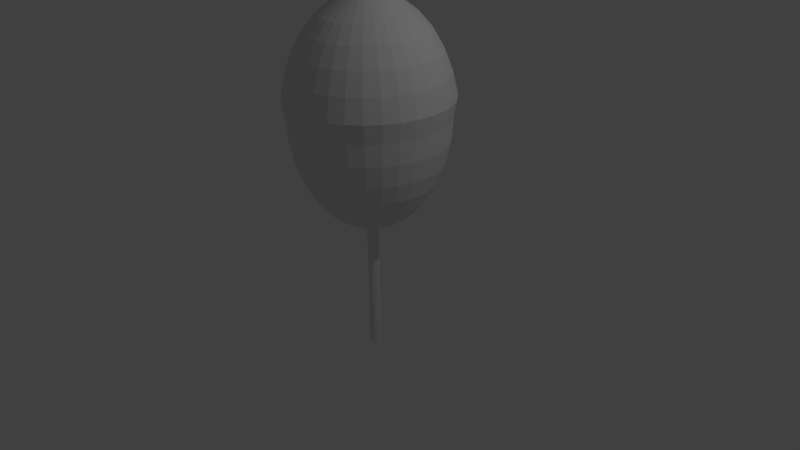 # Source: plavak.blend  (saved by Blender 2.72.0; exported with 4.5.12 LTS)
import bpy
from mathutils import Matrix  # noqa: F401  (used for matrix-valued properties, if any)

bpy.ops.wm.read_factory_settings(use_empty=True)
scene = bpy.context.scene
scene.name = 'Scene'

# ---- collections
col_collection_1 = bpy.data.collections.new('Collection 1'); scene.collection.children.link(col_collection_1)

# ---- world
world_world = bpy.data.worlds.new('World'); scene.world = world_world
world_world.color = (0.05088, 0.05088, 0.05088)
world_world.use_sun_shadow = False
world_world.sun_shadow_jitter_overblur = 0.0
world_world.cycles.sampling_method = 'MANUAL'
world_world.cycles.sample_map_resolution = 256

# ---- cameras
cam_camera = bpy.data.cameras.new('Camera')
cam_camera.clip_end = 100.0
cam_camera.lens = 35.0
cam_camera.sensor_width = 32.0
cam_camera.sensor_height = 18.0
cam_camera.ortho_scale = 7.314
cam_camera.dof.focus_distance = 0.0
cam_camera.dof.aperture_fstop = 128.0

# ---- lights
light_lamp = bpy.data.lights.new('Lamp', 'POINT')
light_lamp.transmission_factor = 0.0
light_lamp.cutoff_distance = 30.0
light_lamp.energy = 100.0
light_lamp.shadow_buffer_clip_start = 1.001
light_lamp.shadow_soft_size = 0.1
light_lamp.shadow_maximum_resolution = 0.006
light_lamp.use_absolute_resolution = True
light_lamp.cycles.use_multiple_importance_sampling = False

# ---- meshes
me_sphere_001 = bpy.data.meshes.new('Sphere.001')
me_sphere_001.from_pydata([(-0.2146, -1.176e-08, 0.9928), (-0.4476, -1.943e-08, 0.9334), (-0.6498, -1.943e-08, 0.8253), (-0.7777, -1.176e-08, 0.6918), (-0.8315, 0.0, 0.5556), (-0.9239, 0.0, 0.3827), (-0.9808, 0.0, 0.1951), (-1.0, 0.0, 7.55e-08), (-0.9808, 0.0, -0.1951), (-0.9239, 0.0, -0.3827), (-0.8315, 0.0, -0.5556), (-0.7071, 0.0, -0.7071), (-0.5556, 0.0, -0.8315), (-0.3827, 0.0, -0.9239), (-0.1951, 0.0, -0.9808), (-0.2104, 0.04186, 0.9928), (-0.439, 0.08731, 0.9334), (-0.6373, 0.1268, 0.8253), (-0.7628, 0.1517, 0.6918), (-0.8155, 0.1622, 0.5556), (-0.9061, 0.1802, 0.3827), (-0.9619, 0.1913, 0.1951), (-0.9808, 0.1951, 7.55e-08), (-0.9619, 0.1913, -0.1951), (-0.9061, 0.1802, -0.3827), (-0.8155, 0.1622, -0.5556), (-0.6935, 0.1379, -0.7071), (-0.5449, 0.1084, -0.8315), (-0.3753, 0.07466, -0.9239), (-0.1913, 0.03806, -0.9808), (-0.1982, 0.08211, 0.9928), (-0.4135, 0.1713, 0.9334), (-0.6003, 0.2486, 0.8253), (-0.7185, 0.2976, 0.6918), (-0.7682, 0.3182, 0.5556), (-0.8536, 0.3536, 0.3827), (-0.9061, 0.3753, 0.1951), (-0.9239, 0.3827, 7.55e-08), (-0.9061, 0.3753, -0.1951), (-0.8536, 0.3536, -0.3827), (-0.7682, 0.3182, -0.5556), (-0.6533, 0.2706, -0.7071), (-0.5133, 0.2126, -0.8315), (-0.3536, 0.1464, -0.9239), (-0.1802, 0.07466, -0.9808), (-0.1784, 0.1192, 0.9928), (-0.3721, 0.2486, 0.9334), (-0.5402, 0.361, 0.8253), (-0.6466, 0.4321, 0.6918), (-0.6913, 0.4619, 0.5556), (-0.7682, 0.5133, 0.3827), (-0.8155, 0.5449, 0.1951), (-0.8315, 0.5556, 7.55e-08), (-0.8155, 0.5449, -0.1951), (-0.7682, 0.5133, -0.3827), (-0.6913, 0.4619, -0.5556), (-0.5879, 0.3928, -0.7071), (-0.4619, 0.3087, -0.8315), (-0.3182, 0.2126, -0.9239), (-0.1622, 0.1084, -0.9808), (-0.1517, 0.1517, 0.9928), (-0.3165, 0.3165, 0.9334), (-0.4594, 0.4594, 0.8253), (-0.5499, 0.5499, 0.6918), (-0.5879, 0.5879, 0.5556), (-0.6533, 0.6533, 0.3827), (-0.6935, 0.6935, 0.1951), (-0.7071, 0.7071, 7.55e-08), (-0.6935, 0.6935, -0.1951), (-0.6533, 0.6533, -0.3827), (-0.5879, 0.5879, -0.5556), (-0.5, 0.5, -0.7071), (-0.3928, 0.3928, -0.8315), (-0.2706, 0.2706, -0.9239), (-0.1379, 0.1379, -0.9808), (-0.1192, 0.1784, 0.9928), (-0.2486, 0.3721, 0.9334), (-0.361, 0.5402, 0.8253), (-0.4321, 0.6466, 0.6918), (-0.4619, 0.6913, 0.5556), (-0.5133, 0.7682, 0.3827), (-0.5449, 0.8155, 0.1951), (-0.5556, 0.8315, 7.55e-08), (-0.5449, 0.8155, -0.1951), (-0.5133, 0.7682, -0.3827), (-0.4619, 0.6913, -0.5556), (-0.3928, 0.5879, -0.7071), (-0.3087, 0.4619, -0.8315), (-0.2126, 0.3182, -0.9239), (-0.1084, 0.1622, -0.9808), (-0.08211, 0.1982, 0.9928), (-0.1713, 0.4135, 0.9334), (-0.2486, 0.6003, 0.8253), (-0.2976, 0.7185, 0.6918), (-0.3182, 0.7682, 0.5556), (-0.3536, 0.8536, 0.3827), (-0.3753, 0.9061, 0.1951), (-0.3827, 0.9239, 7.55e-08), (-0.3753, 0.9061, -0.1951), (-0.3536, 0.8536, -0.3827), (-0.3182, 0.7682, -0.5556), (-0.2706, 0.6533, -0.7071), (-0.2126, 0.5133, -0.8315), (-0.1464, 0.3536, -0.9239), (-0.07466, 0.1802, -0.9808), (-0.04186, 0.2104, 0.9928), (-0.08731, 0.439, 0.9334), (-0.1268, 0.6373, 0.8253), (-0.1517, 0.7628, 0.6918), (-0.1622, 0.8155, 0.5556), (-0.1802, 0.9061, 0.3827), (-0.1913, 0.9619, 0.1951), (-0.1951, 0.9808, 7.55e-08), (-0.1913, 0.9619, -0.1951), (-0.1802, 0.9061, -0.3827), (-0.1622, 0.8155, -0.5556), (-0.1379, 0.6935, -0.7071), (-0.1084, 0.5449, -0.8315), (-0.07466, 0.3753, -0.9239), (-0.03806, 0.1913, -0.9808), (3.294e-07, 0.2146, 0.9928), (3.229e-07, 0.4476, 0.9334), (3.142e-07, 0.6498, 0.8253), (3.212e-07, 0.7777, 0.6918), (3.341e-07, 0.8315, 0.5556), (2.745e-07, 0.9239, 0.3827), (3.937e-07, 0.9808, 0.1951), (3.788e-07, 1.0, 7.55e-08), (3.937e-07, 0.9808, -0.1951), (2.298e-07, 0.9239, -0.3827), (3.341e-07, 0.8315, -0.5556), (3.192e-07, 0.7071, -0.7071), (3.415e-07, 0.5556, -0.8315), (3.043e-07, 0.3827, -0.9239), (3.08e-07, 0.1951, -0.9808), (0.04186, 0.2104, 0.9928), (0.08731, 0.439, 0.9334), (0.1268, 0.6373, 0.8253), (0.1517, 0.7628, 0.6918), (0.1622, 0.8155, 0.5556), (0.1802, 0.9061, 0.3827), (0.1913, 0.9619, 0.1951), (0.1951, 0.9808, 7.55e-08), (0.1913, 0.9619, -0.1951), (0.1802, 0.9061, -0.3827), (0.1622, 0.8155, -0.5556), (0.138, 0.6935, -0.7071), (0.1084, 0.5449, -0.8315), (0.07466, 0.3753, -0.9239), (0.03806, 0.1913, -0.9808), (0.08211, 0.1982, 0.9928), (0.1713, 0.4135, 0.9334), (0.2486, 0.6003, 0.8253), (0.2976, 0.7185, 0.6918), (0.3182, 0.7682, 0.5556), (0.3536, 0.8536, 0.3827), (0.3753, 0.9061, 0.1951), (0.3827, 0.9239, 7.55e-08), (0.3753, 0.9061, -0.1951), (0.3536, 0.8536, -0.3827), (0.3182, 0.7682, -0.5556), (0.2706, 0.6533, -0.7071), (0.2126, 0.5133, -0.8315), (0.1464, 0.3536, -0.9239), (0.07466, 0.1802, -0.9808), (0.1192, 0.1784, 0.9928), (0.2486, 0.3721, 0.9334), (0.361, 0.5402, 0.8253), (0.4321, 0.6466, 0.6918), (0.4619, 0.6913, 0.5556), (0.5133, 0.7682, 0.3827), (0.5449, 0.8155, 0.1951), (0.5556, 0.8315, 7.55e-08), (0.5449, 0.8155, -0.1951), (0.5133, 0.7682, -0.3827), (0.4619, 0.6913, -0.5556), (0.3928, 0.5879, -0.7071), (0.3087, 0.4619, -0.8315), (0.2126, 0.3182, -0.9239), (0.1084, 0.1622, -0.9808), (0.1517, 0.1517, 0.9928), (0.3165, 0.3165, 0.9334), (0.4594, 0.4594, 0.8253), (0.5499, 0.5499, 0.6918), (0.5879, 0.5879, 0.5556), (0.6533, 0.6533, 0.3827), (0.6935, 0.6935, 0.1951), (0.7071, 0.7071, 7.55e-08), (0.6935, 0.6935, -0.1951), (0.6533, 0.6533, -0.3827), (0.5879, 0.5879, -0.5556), (0.5, 0.5, -0.7071), (0.3928, 0.3928, -0.8315), (0.2706, 0.2706, -0.9239), (0.138, 0.1379, -0.9808), (0.1784, 0.1192, 0.9928), (0.3721, 0.2486, 0.9334), (0.5402, 0.361, 0.8253), (0.6466, 0.4321, 0.6918), (0.6913, 0.4619, 0.5556), (0.7682, 0.5133, 0.3827), (0.8155, 0.5449, 0.1951), (0.8315, 0.5556, 7.55e-08), (0.8155, 0.5449, -0.1951), (0.7682, 0.5133, -0.3827), (0.6913, 0.4619, -0.5556), (0.5879, 0.3928, -0.7071), (0.4619, 0.3087, -0.8315), (0.3182, 0.2126, -0.9239), (0.1622, 0.1084, -0.9808), (0.1982, 0.08211, 0.9928), (0.4135, 0.1713, 0.9334), (0.6003, 0.2486, 0.8253), (0.7185, 0.2976, 0.6918), (0.7682, 0.3182, 0.5556), (0.8536, 0.3536, 0.3827), (0.9061, 0.3753, 0.1951), (0.9239, 0.3827, 7.55e-08), (0.9061, 0.3753, -0.1951), (0.8536, 0.3536, -0.3827), (0.7682, 0.3182, -0.5556), (0.6533, 0.2706, -0.7071), (0.5133, 0.2126, -0.8315), (0.3536, 0.1464, -0.9239), (0.1802, 0.07466, -0.9808), (0.2104, 0.04186, 0.9928), (0.439, 0.08731, 0.9334), (0.6373, 0.1268, 0.8253), (0.7628, 0.1517, 0.6918), (0.8155, 0.1622, 0.5556), (0.9061, 0.1802, 0.3827), (0.9619, 0.1913, 0.1951), (0.9808, 0.1951, 7.55e-08), (0.9619, 0.1913, -0.1951), (0.9061, 0.1802, -0.3827), (0.8155, 0.1622, -0.5556), (0.6935, 0.1379, -0.7071), (0.5449, 0.1084, -0.8315), (0.3753, 0.07466, -0.9239), (0.1913, 0.03806, -0.9808), (0.2146, -1.969e-08, 0.9928), (0.4476, 2.878e-08, 0.9334), (0.6498, 1.135e-08, 0.8253), (0.7777, -4.018e-08, 0.6918), (0.8315, -8.544e-08, 0.5556), (0.9239, 6.357e-08, 0.3827), (0.9808, -8.544e-08, 0.1951), (1.0, -1.003e-07, 7.55e-08), (0.9808, -8.544e-08, -0.1951), (0.9239, 6.357e-08, -0.3827), (0.8315, -8.544e-08, -0.5556), (0.7071, -2.584e-08, -0.7071), (0.5556, -1.094e-08, -0.8315), (0.3827, 3.964e-09, -0.9239), (0.1951, 3.964e-09, -0.9808), (3.258e-07, 0.0, -1.0), (0.2104, -0.04186, 0.9928), (0.439, -0.08731, 0.9334), (0.6373, -0.1268, 0.8253), (0.7628, -0.1517, 0.6918), (0.8155, -0.1622, 0.5556), (0.9061, -0.1802, 0.3827), (0.9619, -0.1913, 0.1951), (0.9808, -0.1951, 7.55e-08), (0.9619, -0.1913, -0.1951), (0.9061, -0.1802, -0.3827), (0.8155, -0.1622, -0.5556), (0.6935, -0.1379, -0.7071), (0.5449, -0.1084, -0.8315), (0.3753, -0.07466, -0.9239), (0.1913, -0.03806, -0.9808), (0.1982, -0.08211, 0.9928), (0.4135, -0.1713, 0.9334), (0.6003, -0.2486, 0.8253), (0.7185, -0.2976, 0.6918), (0.7682, -0.3182, 0.5556), (0.8536, -0.3536, 0.3827), (0.9061, -0.3753, 0.1951), (0.9239, -0.3827, 7.55e-08), (0.9061, -0.3753, -0.1951), (0.8536, -0.3536, -0.3827), (0.7682, -0.3182, -0.5556), (0.6533, -0.2706, -0.7071), (0.5133, -0.2126, -0.8315), (0.3536, -0.1464, -0.9239), (0.1802, -0.07466, -0.9808), (0.1784, -0.1192, 0.9928), (0.3721, -0.2486, 0.9334), (0.5402, -0.361, 0.8253), (0.6466, -0.4321, 0.6918), (0.6913, -0.4619, 0.5556), (0.7682, -0.5133, 0.3827), (0.8155, -0.5449, 0.1951), (0.8315, -0.5556, 7.55e-08), (0.8155, -0.5449, -0.1951), (0.7682, -0.5133, -0.3827), (0.6913, -0.4619, -0.5556), (0.5879, -0.3928, -0.7071), (0.4619, -0.3087, -0.8315), (0.3182, -0.2126, -0.9239), (0.1622, -0.1084, -0.9808), (0.1517, -0.1517, 0.9928), (0.3165, -0.3165, 0.9334), (0.4594, -0.4594, 0.8253), (0.5499, -0.5499, 0.6918), (0.5879, -0.5879, 0.5556), (0.6533, -0.6533, 0.3827), (0.6935, -0.6935, 0.1951), (0.7071, -0.7071, 7.55e-08), (0.6935, -0.6935, -0.1951), (0.6533, -0.6533, -0.3827), (0.5879, -0.5879, -0.5556), (0.5, -0.5, -0.7071), (0.3928, -0.3928, -0.8315), (0.2706, -0.2706, -0.9239), (0.1379, -0.1379, -0.9808), (0.1192, -0.1784, 0.9928), (0.2486, -0.3721, 0.9334), (0.361, -0.5402, 0.8253), (0.4321, -0.6466, 0.6918), (0.4619, -0.6913, 0.5556), (0.5133, -0.7682, 0.3827), (0.5449, -0.8155, 0.1951), (0.5556, -0.8315, 7.55e-08), (0.5449, -0.8155, -0.1951), (0.5133, -0.7682, -0.3827), (0.4619, -0.6913, -0.5556), (0.3928, -0.5879, -0.7071), (0.3087, -0.4619, -0.8315), (0.2126, -0.3182, -0.9239), (0.1084, -0.1622, -0.9808), (0.08211, -0.1982, 0.9928), (0.1713, -0.4135, 0.9334), (0.2486, -0.6003, 0.8253), (0.2976, -0.7185, 0.6918), (0.3182, -0.7682, 0.5556), (0.3536, -0.8536, 0.3827), (0.3753, -0.9061, 0.1951), (0.3827, -0.9239, 7.55e-08), (0.3753, -0.9061, -0.1951), (0.3536, -0.8536, -0.3827), (0.3182, -0.7682, -0.5556), (0.2706, -0.6533, -0.7071), (0.2126, -0.5133, -0.8315), (0.1464, -0.3536, -0.9239), (0.07466, -0.1802, -0.9808), (0.04186, -0.2104, 0.9928), (0.08731, -0.439, 0.9334), (0.1268, -0.6373, 0.8253), (0.1517, -0.7628, 0.6918), (0.1622, -0.8155, 0.5556), (0.1802, -0.9061, 0.3827), (0.1913, -0.9619, 0.1951), (0.1951, -0.9808, 7.55e-08), (0.1913, -0.9619, -0.1951), (0.1802, -0.9061, -0.3827), (0.1622, -0.8155, -0.5556), (0.1379, -0.6935, -0.7071), (0.1084, -0.5449, -0.8315), (0.07466, -0.3753, -0.9239), (0.03806, -0.1913, -0.9808), (3.13e-07, -0.2146, 0.9928), (2.793e-07, -0.4476, 0.9334), (2.793e-07, -0.6498, 0.8253), (1.737e-07, -0.7777, 0.6918), (1.404e-07, -0.8315, 0.5556), (3.192e-07, -0.9239, 0.3827), (9.567e-08, -0.9808, 0.1951), (1.404e-07, -1.0, 7.55e-08), (9.567e-08, -0.9808, -0.1951), (3.192e-07, -0.9239, -0.3827), (1.404e-07, -0.8315, -0.5556), (1.851e-07, -0.7071, -0.7071), (2.596e-07, -0.5556, -0.8315), (2.521e-07, -0.3827, -0.9239), (3.155e-07, -0.1951, -0.9808), (-0.04186, -0.2104, 0.9928), (-0.08731, -0.439, 0.9334), (-0.1268, -0.6373, 0.8253), (-0.1517, -0.7628, 0.6918), (-0.1622, -0.8155, 0.5556), (-0.1802, -0.9061, 0.3827), (-0.1913, -0.9619, 0.1951), (-0.1951, -0.9808, 7.55e-08), (-0.1913, -0.9619, -0.1951), (-0.1802, -0.9061, -0.3827), (-0.1622, -0.8155, -0.5556), (-0.1379, -0.6935, -0.7071), (-0.1084, -0.5449, -0.8315), (-0.07466, -0.3753, -0.9239), (-0.03806, -0.1913, -0.9808), (-0.08211, -0.1982, 0.9928), (-0.1713, -0.4135, 0.9334), (-0.2486, -0.6003, 0.8253), (-0.2976, -0.7185, 0.6918), (-0.3182, -0.7682, 0.5556), (-0.3536, -0.8536, 0.3827), (-0.3753, -0.9061, 0.1951), (-0.3827, -0.9239, 7.55e-08), (-0.3753, -0.9061, -0.1951), (-0.3536, -0.8536, -0.3827), (-0.3182, -0.7682, -0.5556), (-0.2706, -0.6533, -0.7071), (-0.2126, -0.5133, -0.8315), (-0.1464, -0.3536, -0.9239), (-0.07466, -0.1802, -0.9808), (-0.1192, -0.1784, 0.9928), (-0.2486, -0.3721, 0.9334), (-0.361, -0.5402, 0.8253), (-0.4321, -0.6466, 0.6918), (-0.4619, -0.6913, 0.5556), (-0.5133, -0.7682, 0.3827), (-0.5449, -0.8155, 0.1951), (-0.5556, -0.8315, 7.55e-08), (-0.5449, -0.8155, -0.1951), (-0.5133, -0.7682, -0.3827), (-0.4619, -0.6913, -0.5556), (-0.3928, -0.5879, -0.7071), (-0.3087, -0.4619, -0.8315), (-0.2126, -0.3182, -0.9239), (-0.1084, -0.1622, -0.9808), (-0.1517, -0.1517, 0.9928), (-0.3165, -0.3165, 0.9334), (-0.4594, -0.4594, 0.8253), (-0.5499, -0.5499, 0.6918), (-0.5879, -0.5879, 0.5556), (-0.6533, -0.6533, 0.3827), (-0.6935, -0.6935, 0.1951), (-0.7071, -0.7071, 7.55e-08), (-0.6935, -0.6935, -0.1951), (-0.6533, -0.6533, -0.3827), (-0.5879, -0.5879, -0.5556), (-0.5, -0.5, -0.7071), (-0.3928, -0.3928, -0.8315), (-0.2706, -0.2706, -0.9239), (-0.1379, -0.1379, -0.9808), (-0.1784, -0.1192, 0.9928), (-0.3721, -0.2486, 0.9334), (-0.5402, -0.361, 0.8253), (-0.6466, -0.4321, 0.6918), (-0.6913, -0.4619, 0.5556), (-0.7682, -0.5133, 0.3827), (-0.8155, -0.5449, 0.1951), (-0.8315, -0.5556, 7.55e-08), (-0.8155, -0.5449, -0.1951), (-0.7682, -0.5133, -0.3827), (-0.6913, -0.4619, -0.5556), (-0.5879, -0.3928, -0.7071), (-0.4619, -0.3087, -0.8315), (-0.3182, -0.2126, -0.9239), (-0.1622, -0.1084, -0.9808), (2.48e-08, -1.247e-07, 1.0), (-0.1982, -0.08211, 0.9928), (-0.4135, -0.1713, 0.9334), (-0.6003, -0.2486, 0.8253), (-0.7185, -0.2976, 0.6918), (-0.7682, -0.3182, 0.5556), (-0.8536, -0.3536, 0.3827), (-0.9061, -0.3753, 0.1951), (-0.9239, -0.3827, 7.55e-08), (-0.9061, -0.3753, -0.1951), (-0.8536, -0.3536, -0.3827), (-0.7682, -0.3182, -0.5556), (-0.6533, -0.2706, -0.7071), (-0.5133, -0.2126, -0.8315), (-0.3536, -0.1464, -0.9239), (-0.1802, -0.07466, -0.9808), (-0.2104, -0.04186, 0.9928), (-0.439, -0.08731, 0.9334), (-0.6373, -0.1268, 0.8253), (-0.7628, -0.1517, 0.6918), (-0.8155, -0.1622, 0.5556), (-0.9061, -0.1802, 0.3827), (-0.9619, -0.1913, 0.1951), (-0.9808, -0.1951, 7.55e-08), (-0.9619, -0.1913, -0.1951), (-0.9061, -0.1802, -0.3827), (-0.8155, -0.1622, -0.5556), (-0.6935, -0.1379, -0.7071), (-0.5449, -0.1084, -0.8315), (-0.3753, -0.07466, -0.9239), (-0.1913, -0.03806, -0.9808)], [], [(5, 4, 19, 20), (3, 2, 17, 18), (14, 13, 28, 29), (1, 0, 15, 16), (12, 11, 26, 27), (10, 9, 24, 25), (8, 7, 22, 23), (6, 5, 20, 21), (4, 3, 18, 19), (2, 1, 16, 17), (13, 12, 27, 28), (11, 10, 25, 26), (9, 8, 23, 24), (7, 6, 21, 22), (26, 25, 40, 41), (24, 23, 38, 39), (22, 21, 36, 37), (20, 19, 34, 35), (18, 17, 32, 33), (29, 28, 43, 44), (16, 15, 30, 31), (27, 26, 41, 42), (25, 24, 39, 40), (23, 22, 37, 38), (21, 20, 35, 36), (19, 18, 33, 34), (17, 16, 31, 32), (28, 27, 42, 43), (41, 40, 55, 56), (39, 38, 53, 54), (37, 36, 51, 52), (35, 34, 49, 50), (33, 32, 47, 48), (44, 43, 58, 59), (31, 30, 45, 46), (42, 41, 56, 57), (40, 39, 54, 55), (38, 37, 52, 53), (36, 35, 50, 51), (34, 33, 48, 49), (32, 31, 46, 47), (43, 42, 57, 58), (56, 55, 70, 71), (54, 53, 68, 69), (52, 51, 66, 67), (50, 49, 64, 65), (48, 47, 62, 63), (59, 58, 73, 74), (46, 45, 60, 61), (57, 56, 71, 72), (55, 54, 69, 70), (53, 52, 67, 68), (51, 50, 65, 66), (49, 48, 63, 64), (47, 46, 61, 62), (58, 57, 72, 73), (71, 70, 85, 86), (69, 68, 83, 84), (67, 66, 81, 82), (65, 64, 79, 80), (63, 62, 77, 78), (74, 73, 88, 89), (61, 60, 75, 76), (72, 71, 86, 87), (70, 69, 84, 85), (68, 67, 82, 83), (66, 65, 80, 81), (64, 63, 78, 79), (62, 61, 76, 77), (73, 72, 87, 88), (86, 85, 100, 101), (84, 83, 98, 99), (82, 81, 96, 97), (80, 79, 94, 95), (78, 77, 92, 93), (89, 88, 103, 104), (76, 75, 90, 91), (87, 86, 101, 102), (85, 84, 99, 100), (83, 82, 97, 98), (81, 80, 95, 96), (79, 78, 93, 94), (77, 76, 91, 92), (88, 87, 102, 103), (101, 100, 115, 116), (99, 98, 113, 114), (97, 96, 111, 112), (95, 94, 109, 110), (93, 92, 107, 108), (104, 103, 118, 119), (91, 90, 105, 106), (102, 101, 116, 117), (100, 99, 114, 115), (98, 97, 112, 113), (96, 95, 110, 111), (94, 93, 108, 109), (92, 91, 106, 107), (103, 102, 117, 118), (116, 115, 130, 131), (114, 113, 128, 129), (112, 111, 126, 127), (110, 109, 124, 125), (108, 107, 122, 123), (119, 118, 133, 134), (106, 105, 120, 121), (117, 116, 131, 132), (115, 114, 129, 130), (113, 112, 127, 128), (111, 110, 125, 126), (109, 108, 123, 124), (107, 106, 121, 122), (118, 117, 132, 133), (131, 130, 145, 146), (129, 128, 143, 144), (127, 126, 141, 142), (125, 124, 139, 140), (123, 122, 137, 138), (134, 133, 148, 149), (121, 120, 135, 136), (132, 131, 146, 147), (130, 129, 144, 145), (128, 127, 142, 143), (126, 125, 140, 141), (124, 123, 138, 139), (122, 121, 136, 137), (133, 132, 147, 148), (146, 145, 160, 161), (144, 143, 158, 159), (142, 141, 156, 157), (140, 139, 154, 155), (138, 137, 152, 153), (149, 148, 163, 164), (136, 135, 150, 151), (147, 146, 161, 162), (145, 144, 159, 160), (143, 142, 157, 158), (141, 140, 155, 156), (139, 138, 153, 154), (137, 136, 151, 152), (148, 147, 162, 163), (161, 160, 175, 176), (159, 158, 173, 174), (157, 156, 171, 172), (155, 154, 169, 170), (153, 152, 167, 168), (164, 163, 178, 179), (151, 150, 165, 166), (162, 161, 176, 177), (160, 159, 174, 175), (158, 157, 172, 173), (156, 155, 170, 171), (154, 153, 168, 169), (152, 151, 166, 167), (163, 162, 177, 178), (176, 175, 190, 191), (174, 173, 188, 189), (172, 171, 186, 187), (170, 169, 184, 185), (168, 167, 182, 183), (179, 178, 193, 194), (166, 165, 180, 181), (177, 176, 191, 192), (175, 174, 189, 190), (173, 172, 187, 188), (171, 170, 185, 186), (169, 168, 183, 184), (167, 166, 181, 182), (178, 177, 192, 193), (191, 190, 205, 206), (189, 188, 203, 204), (187, 186, 201, 202), (185, 184, 199, 200), (183, 182, 197, 198), (194, 193, 208, 209), (181, 180, 195, 196), (192, 191, 206, 207), (190, 189, 204, 205), (188, 187, 202, 203), (186, 185, 200, 201), (184, 183, 198, 199), (182, 181, 196, 197), (193, 192, 207, 208), (206, 205, 220, 221), (204, 203, 218, 219), (202, 201, 216, 217), (200, 199, 214, 215), (198, 197, 212, 213), (209, 208, 223, 224), (196, 195, 210, 211), (207, 206, 221, 222), (205, 204, 219, 220), (203, 202, 217, 218), (201, 200, 215, 216), (199, 198, 213, 214), (197, 196, 211, 212), (208, 207, 222, 223), (221, 220, 235, 236), (219, 218, 233, 234), (217, 216, 231, 232), (215, 214, 229, 230), (213, 212, 227, 228), (224, 223, 238, 239), (211, 210, 225, 226), (222, 221, 236, 237), (220, 219, 234, 235), (218, 217, 232, 233), (216, 215, 230, 231), (214, 213, 228, 229), (212, 211, 226, 227), (223, 222, 237, 238), (236, 235, 250, 251), (234, 233, 248, 249), (232, 231, 246, 247), (230, 229, 244, 245), (228, 227, 242, 243), (239, 238, 253, 254), (226, 225, 240, 241), (237, 236, 251, 252), (235, 234, 249, 250), (233, 232, 247, 248), (231, 230, 245, 246), (229, 228, 243, 244), (227, 226, 241, 242), (238, 237, 252, 253), (251, 250, 266, 267), (249, 248, 264, 265), (247, 246, 262, 263), (245, 244, 260, 261), (243, 242, 258, 259), (254, 253, 269, 270), (241, 240, 256, 257), (252, 251, 267, 268), (250, 249, 265, 266), (248, 247, 263, 264), (246, 245, 261, 262), (244, 243, 259, 260), (242, 241, 257, 258), (253, 252, 268, 269), (267, 266, 281, 282), (265, 264, 279, 280), (263, 262, 277, 278), (261, 260, 275, 276), (259, 258, 273, 274), (270, 269, 284, 285), (257, 256, 271, 272), (268, 267, 282, 283), (266, 265, 280, 281), (264, 263, 278, 279), (262, 261, 276, 277), (260, 259, 274, 275), (258, 257, 272, 273), (269, 268, 283, 284), (282, 281, 296, 297), (280, 279, 294, 295), (278, 277, 292, 293), (276, 275, 290, 291), (274, 273, 288, 289), (285, 284, 299, 300), (272, 271, 286, 287), (283, 282, 297, 298), (281, 280, 295, 296), (279, 278, 293, 294), (277, 276, 291, 292), (275, 274, 289, 290), (273, 272, 287, 288), (284, 283, 298, 299), (297, 296, 311, 312), (295, 294, 309, 310), (293, 292, 307, 308), (291, 290, 305, 306), (289, 288, 303, 304), (300, 299, 314, 315), (287, 286, 301, 302), (298, 297, 312, 313), (296, 295, 310, 311), (294, 293, 308, 309), (292, 291, 306, 307), (290, 289, 304, 305), (288, 287, 302, 303), (299, 298, 313, 314), (312, 311, 326, 327), (310, 309, 324, 325), (308, 307, 322, 323), (306, 305, 320, 321), (304, 303, 318, 319), (315, 314, 329, 330), (302, 301, 316, 317), (313, 312, 327, 328), (311, 310, 325, 326), (309, 308, 323, 324), (307, 306, 321, 322), (305, 304, 319, 320), (303, 302, 317, 318), (314, 313, 328, 329), (327, 326, 341, 342), (325, 324, 339, 340), (323, 322, 337, 338), (321, 320, 335, 336), (319, 318, 333, 334), (330, 329, 344, 345), (317, 316, 331, 332), (328, 327, 342, 343), (326, 325, 340, 341), (324, 323, 338, 339), (322, 321, 336, 337), (320, 319, 334, 335), (318, 317, 332, 333), (329, 328, 343, 344), (342, 341, 356, 357), (340, 339, 354, 355), (338, 337, 352, 353), (336, 335, 350, 351), (334, 333, 348, 349), (345, 344, 359, 360), (332, 331, 346, 347), (343, 342, 357, 358), (341, 340, 355, 356), (339, 338, 353, 354), (337, 336, 351, 352), (335, 334, 349, 350), (333, 332, 347, 348), (344, 343, 358, 359), (357, 356, 371, 372), (355, 354, 369, 370), (353, 352, 367, 368), (351, 350, 365, 366), (349, 348, 363, 364), (360, 359, 374, 375), (347, 346, 361, 362), (358, 357, 372, 373), (356, 355, 370, 371), (354, 353, 368, 369), (352, 351, 366, 367), (350, 349, 364, 365), (348, 347, 362, 363), (359, 358, 373, 374), (372, 371, 386, 387), (370, 369, 384, 385), (368, 367, 382, 383), (366, 365, 380, 381), (364, 363, 378, 379), (375, 374, 389, 390), (362, 361, 376, 377), (373, 372, 387, 388), (371, 370, 385, 386), (369, 368, 383, 384), (367, 366, 381, 382), (365, 364, 379, 380), (363, 362, 377, 378), (374, 373, 388, 389), (387, 386, 401, 402), (385, 384, 399, 400), (383, 382, 397, 398), (381, 380, 395, 396), (379, 378, 393, 394), (390, 389, 404, 405), (377, 376, 391, 392), (388, 387, 402, 403), (386, 385, 400, 401), (384, 383, 398, 399), (382, 381, 396, 397), (380, 379, 394, 395), (378, 377, 392, 393), (389, 388, 403, 404), (402, 401, 416, 417), (400, 399, 414, 415), (398, 397, 412, 413), (396, 395, 410, 411), (394, 393, 408, 409), (405, 404, 419, 420), (392, 391, 406, 407), (403, 402, 417, 418), (401, 400, 415, 416), (399, 398, 413, 414), (397, 396, 411, 412), (395, 394, 409, 410), (393, 392, 407, 408), (404, 403, 418, 419), (417, 416, 431, 432), (415, 414, 429, 430), (413, 412, 427, 428), (411, 410, 425, 426), (409, 408, 423, 424), (420, 419, 434, 435), (407, 406, 421, 422), (418, 417, 432, 433), (416, 415, 430, 431), (414, 413, 428, 429), (412, 411, 426, 427), (410, 409, 424, 425), (408, 407, 422, 423), (419, 418, 433, 434), (432, 431, 446, 447), (430, 429, 444, 445), (428, 427, 442, 443), (426, 425, 440, 441), (424, 423, 438, 439), (435, 434, 449, 450), (422, 421, 436, 437), (433, 432, 447, 448), (431, 430, 445, 446), (429, 428, 443, 444), (427, 426, 441, 442), (425, 424, 439, 440), (423, 422, 437, 438), (434, 433, 448, 449), (447, 446, 462, 463), (445, 444, 460, 461), (443, 442, 458, 459), (441, 440, 456, 457), (439, 438, 454, 455), (450, 449, 465, 466), (437, 436, 452, 453), (448, 447, 463, 464), (446, 445, 461, 462), (444, 443, 459, 460), (442, 441, 457, 458), (440, 439, 455, 456), (438, 437, 453, 454), (449, 448, 464, 465), (463, 462, 477, 478), (461, 460, 475, 476), (459, 458, 473, 474), (457, 456, 471, 472), (455, 454, 469, 470), (466, 465, 480, 481), (453, 452, 467, 468), (464, 463, 478, 479), (462, 461, 476, 477), (460, 459, 474, 475), (458, 457, 472, 473), (456, 455, 470, 471), (454, 453, 468, 469), (465, 464, 479, 480), (255, 14, 29), (0, 451, 15), (15, 451, 30), (255, 29, 44), (30, 451, 45), (255, 44, 59), (45, 451, 60), (255, 59, 74), (60, 451, 75), (255, 74, 89), (75, 451, 90), (255, 89, 104), (90, 451, 105), (255, 104, 119), (105, 451, 120), (255, 119, 134), (120, 451, 135), (255, 134, 149), (135, 451, 150), (255, 149, 164), (150, 451, 165), (255, 164, 179), (165, 451, 180), (255, 179, 194), (180, 451, 195), (255, 194, 209), (195, 451, 210), (255, 209, 224), (210, 451, 225), (255, 224, 239), (225, 451, 240), (255, 239, 254), (240, 451, 256), (255, 254, 270), (256, 451, 271), (255, 270, 285), (271, 451, 286), (255, 285, 300), (286, 451, 301), (255, 300, 315), (301, 451, 316), (255, 315, 330), (316, 451, 331), (255, 330, 345), (331, 451, 346), (255, 345, 360), (346, 451, 361), (255, 360, 375), (361, 451, 376), (255, 375, 390), (376, 451, 391), (255, 390, 405), (391, 451, 406), (255, 405, 420), (406, 451, 421), (255, 420, 435), (421, 451, 436), (255, 435, 450), (436, 451, 452), (255, 450, 466), (452, 451, 467), (255, 466, 481), (467, 451, 0), (478, 477, 10, 11), (476, 475, 8, 9), (474, 473, 6, 7), (472, 471, 4, 5), (470, 469, 2, 3), (481, 480, 13, 14), (468, 467, 0, 1), (479, 478, 11, 12), (477, 476, 9, 10), (475, 474, 7, 8), (473, 472, 5, 6), (471, 470, 3, 4), (255, 481, 14), (469, 468, 1, 2), (480, 479, 12, 13)])
me_sphere_001.use_remesh_preserve_volume = False
me_sphere_001.use_remesh_preserve_attributes = False
me_sphere_001.use_mirror_vertex_groups = False
me_sphere_001.update()
me_sphere = bpy.data.meshes.new('Sphere')
me_sphere.from_pydata([(-0.1951, 0.0, 1.067), (-0.4079, -4.703e-09, 0.9453), (-0.5922, -4.703e-09, 0.8468), (-0.7537, -4.703e-09, 0.7142), (-0.8863, -4.703e-09, 0.5527), (-0.9848, -4.703e-09, 0.3684), (-1.045, -4.703e-09, 0.1684), (-1.0, 0.0, 7.55e-08), (-0.9808, 0.0, -0.1951), (-0.9239, 0.0, -0.3827), (-0.8315, 0.0, -0.5556), (-0.7071, 0.0, -0.7071), (-0.5556, 0.0, -0.8315), (-0.3827, 0.0, -0.9239), (-0.07344, 2.483e-08, -0.9808), (-0.1913, 0.03806, 1.067), (-0.4001, 0.07958, 0.9453), (-0.5808, 0.1155, 0.8468), (-0.7393, 0.147, 0.7142), (-0.8693, 0.1729, 0.5527), (-0.9659, 0.1921, 0.3684), (-1.025, 0.204, 0.1684), (-0.9808, 0.1951, 7.55e-08), (-0.9619, 0.1913, -0.1951), (-0.9061, 0.1802, -0.3827), (-0.8155, 0.1622, -0.5556), (-0.6935, 0.1379, -0.7071), (-0.5449, 0.1084, -0.8315), (-0.3753, 0.07466, -0.9239), (-0.07202, 0.01433, -0.9808), (-0.1802, 0.07466, 1.067), (-0.3769, 0.1561, 0.9453), (-0.5471, 0.2266, 0.8468), (-0.6964, 0.2884, 0.7142), (-0.8188, 0.3392, 0.5527), (-0.9098, 0.3769, 0.3684), (-0.9659, 0.4001, 0.1684), (-0.9239, 0.3827, 7.55e-08), (-0.9061, 0.3753, -0.1951), (-0.8536, 0.3536, -0.3827), (-0.7682, 0.3182, -0.5556), (-0.6533, 0.2706, -0.7071), (-0.5133, 0.2126, -0.8315), (-0.3536, 0.1464, -0.9239), (-0.06785, 0.0281, -0.9808), (-0.1622, 0.1084, 1.067), (-0.3392, 0.2266, 0.9453), (-0.4924, 0.329, 0.8468), (-0.6267, 0.4188, 0.7142), (-0.7369, 0.4924, 0.5527), (-0.8188, 0.5471, 0.3684), (-0.8693, 0.5808, 0.1684), (-0.8315, 0.5556, 7.55e-08), (-0.8155, 0.5449, -0.1951), (-0.7682, 0.5133, -0.3827), (-0.6913, 0.4619, -0.5556), (-0.5879, 0.3928, -0.7071), (-0.4619, 0.3087, -0.8315), (-0.3182, 0.2126, -0.9239), (-0.06106, 0.0408, -0.9808), (-0.1379, 0.1379, 1.067), (-0.2884, 0.2884, 0.9453), (-0.4188, 0.4188, 0.8468), (-0.533, 0.533, 0.7142), (-0.6267, 0.6267, 0.5527), (-0.6964, 0.6964, 0.3684), (-0.7393, 0.7393, 0.1684), (-0.7071, 0.7071, 7.55e-08), (-0.6935, 0.6935, -0.1951), (-0.6533, 0.6533, -0.3827), (-0.5879, 0.5879, -0.5556), (-0.5, 0.5, -0.7071), (-0.3928, 0.3928, -0.8315), (-0.2706, 0.2706, -0.9239), (-0.05193, 0.05193, -0.9808), (-0.1084, 0.1622, 1.067), (-0.2266, 0.3392, 0.9453), (-0.329, 0.4924, 0.8468), (-0.4188, 0.6267, 0.7142), (-0.4924, 0.7369, 0.5527), (-0.5471, 0.8188, 0.3684), (-0.5808, 0.8693, 0.1684), (-0.5556, 0.8315, 7.55e-08), (-0.5449, 0.8155, -0.1951), (-0.5133, 0.7682, -0.3827), (-0.4619, 0.6913, -0.5556), (-0.3928, 0.5879, -0.7071), (-0.3087, 0.4619, -0.8315), (-0.2126, 0.3182, -0.9239), (-0.0408, 0.06106, -0.9808), (-0.07466, 0.1802, 1.067), (-0.1561, 0.3769, 0.9453), (-0.2266, 0.5471, 0.8468), (-0.2884, 0.6964, 0.7142), (-0.3392, 0.8188, 0.5527), (-0.3769, 0.9098, 0.3684), (-0.4001, 0.9659, 0.1684), (-0.3827, 0.9239, 7.55e-08), (-0.3753, 0.9061, -0.1951), (-0.3536, 0.8536, -0.3827), (-0.3182, 0.7682, -0.5556), (-0.2706, 0.6533, -0.7071), (-0.2126, 0.5133, -0.8315), (-0.1464, 0.3536, -0.9239), (-0.0281, 0.06785, -0.9808), (-0.03806, 0.1913, 1.067), (-0.07958, 0.4001, 0.9453), (-0.1155, 0.5808, 0.8468), (-0.147, 0.7393, 0.7142), (-0.1729, 0.8693, 0.5527), (-0.1921, 0.9659, 0.3684), (-0.204, 1.025, 0.1684), (-0.1951, 0.9808, 7.55e-08), (-0.1913, 0.9619, -0.1951), (-0.1802, 0.9061, -0.3827), (-0.1622, 0.8155, -0.5556), (-0.1379, 0.6935, -0.7071), (-0.1084, 0.5449, -0.8315), (-0.07466, 0.3753, -0.9239), (-0.01433, 0.07202, -0.9808), (3.266e-07, 0.1951, 1.067), (3.239e-07, 0.4079, 0.9453), (3.16e-07, 0.5922, 0.8468), (3.239e-07, 0.7537, 0.7142), (3.398e-07, 0.8863, 0.5527), (2.763e-07, 0.9848, 0.3684), (4.034e-07, 1.045, 0.1684), (3.788e-07, 1.0, 7.55e-08), (3.937e-07, 0.9808, -0.1951), (2.298e-07, 0.9239, -0.3827), (3.341e-07, 0.8315, -0.5556), (3.192e-07, 0.7071, -0.7071), (3.415e-07, 0.5556, -0.8315), (3.043e-07, 0.3827, -0.9239), (3.099e-07, 0.07344, -0.9808), (0.03806, 0.1913, 1.067), (0.07958, 0.4001, 0.9453), (0.1155, 0.5808, 0.8468), (0.147, 0.7393, 0.7142), (0.1729, 0.8693, 0.5527), (0.1921, 0.9659, 0.3684), (0.204, 1.025, 0.1684), (0.1951, 0.9808, 7.55e-08), (0.1913, 0.9619, -0.1951), (0.1802, 0.9061, -0.3827), (0.1622, 0.8155, -0.5556), (0.138, 0.6935, -0.7071), (0.1084, 0.5449, -0.8315), (0.07466, 0.3753, -0.9239), (0.01433, 0.07202, -0.9808), (0.07466, 0.1802, 1.067), (0.1561, 0.3769, 0.9453), (0.2266, 0.5471, 0.8468), (0.2884, 0.6964, 0.7142), (0.3392, 0.8188, 0.5527), (0.3769, 0.9098, 0.3684), (0.4001, 0.9659, 0.1684), (0.3827, 0.9239, 7.55e-08), (0.3753, 0.9061, -0.1951), (0.3536, 0.8536, -0.3827), (0.3182, 0.7682, -0.5556), (0.2706, 0.6533, -0.7071), (0.2126, 0.5133, -0.8315), (0.1464, 0.3536, -0.9239), (0.0281, 0.06785, -0.9808), (0.1084, 0.1622, 1.067), (0.2266, 0.3392, 0.9453), (0.329, 0.4924, 0.8468), (0.4188, 0.6267, 0.7142), (0.4924, 0.7369, 0.5527), (0.5471, 0.8188, 0.3684), (0.5808, 0.8693, 0.1684), (0.5556, 0.8315, 7.55e-08), (0.5449, 0.8155, -0.1951), (0.5133, 0.7682, -0.3827), (0.4619, 0.6913, -0.5556), (0.3928, 0.5879, -0.7071), (0.3087, 0.4619, -0.8315), (0.2126, 0.3182, -0.9239), (0.0408, 0.06106, -0.9808), (0.138, 0.1379, 1.067), (0.2884, 0.2884, 0.9453), (0.4188, 0.4188, 0.8468), (0.533, 0.533, 0.7142), (0.6267, 0.6267, 0.5527), (0.6964, 0.6964, 0.3684), (0.7393, 0.7393, 0.1684), (0.7071, 0.7071, 7.55e-08), (0.6935, 0.6935, -0.1951), (0.6533, 0.6533, -0.3827), (0.5879, 0.5879, -0.5556), (0.5, 0.5, -0.7071), (0.3928, 0.3928, -0.8315), (0.2706, 0.2706, -0.9239), (0.05193, 0.05193, -0.9808), (0.1622, 0.1084, 1.067), (0.3392, 0.2266, 0.9453), (0.4924, 0.329, 0.8468), (0.6267, 0.4188, 0.7142), (0.7369, 0.4924, 0.5527), (0.8188, 0.5471, 0.3684), (0.8693, 0.5808, 0.1684), (0.8315, 0.5556, 7.55e-08), (0.8155, 0.5449, -0.1951), (0.7682, 0.5133, -0.3827), (0.6913, 0.4619, -0.5556), (0.5879, 0.3928, -0.7071), (0.4619, 0.3087, -0.8315), (0.3182, 0.2126, -0.9239), (0.06106, 0.0408, -0.9808), (0.1802, 0.07466, 1.067), (0.3769, 0.1561, 0.9453), (0.5471, 0.2266, 0.8468), (0.6964, 0.2884, 0.7142), (0.8188, 0.3392, 0.5527), (0.9098, 0.3769, 0.3684), (0.9659, 0.4001, 0.1684), (0.9239, 0.3827, 7.55e-08), (0.9061, 0.3753, -0.1951), (0.8536, 0.3536, -0.3827), (0.7682, 0.3182, -0.5556), (0.6533, 0.2706, -0.7071), (0.5133, 0.2126, -0.8315), (0.3536, 0.1464, -0.9239), (0.06785, 0.0281, -0.9808), (0.1913, 0.03806, 1.067), (0.4001, 0.07958, 0.9453), (0.5808, 0.1155, 0.8468), (0.7393, 0.147, 0.7142), (0.8693, 0.1729, 0.5527), (0.9659, 0.1921, 0.3684), (1.025, 0.204, 0.1684), (0.9808, 0.1951, 7.55e-08), (0.9619, 0.1913, -0.1951), (0.9061, 0.1802, -0.3827), (0.8155, 0.1622, -0.5556), (0.6935, 0.1379, -0.7071), (0.5449, 0.1084, -0.8315), (0.3753, 0.07466, -0.9239), (0.07203, 0.01433, -0.9808), (0.1951, -7.212e-09, 1.067), (0.4079, 3.923e-08, 0.9453), (0.5922, 2.335e-08, 0.8468), (0.7537, -3.225e-08, 0.7142), (0.8863, -9.578e-08, 0.5527), (0.9848, 6.306e-08, 0.3684), (1.045, -9.578e-08, 0.1684), (1.0, -1.003e-07, 7.55e-08), (0.9808, -8.544e-08, -0.1951), (0.9239, 6.357e-08, -0.3827), (0.8315, -8.544e-08, -0.5556), (0.7071, -2.584e-08, -0.7071), (0.5556, -1.094e-08, -0.8315), (0.3827, 3.964e-09, -0.9239), (0.07344, 2.632e-08, -0.9808), (-0.07344, 2.483e-08, -0.9808), (0.1913, -0.03806, 1.067), (0.4001, -0.07958, 0.9453), (0.5808, -0.1155, 0.8468), (0.7393, -0.147, 0.7142), (0.8693, -0.1729, 0.5527), (0.9659, -0.1921, 0.3684), (1.025, -0.204, 0.1684), (0.9808, -0.1951, 7.55e-08), (0.9619, -0.1913, -0.1951), (0.9061, -0.1802, -0.3827), (0.8155, -0.1622, -0.5556), (0.6935, -0.1379, -0.7071), (0.5449, -0.1084, -0.8315), (0.3753, -0.07466, -0.9239), (0.07203, -0.01433, -0.9808), (0.1802, -0.07466, 1.067), (0.3769, -0.1561, 0.9453), (0.5471, -0.2266, 0.8468), (0.6964, -0.2884, 0.7142), (0.8188, -0.3392, 0.5527), (0.9098, -0.3769, 0.3684), (0.9659, -0.4001, 0.1684), (0.9239, -0.3827, 7.55e-08), (0.9061, -0.3753, -0.1951), (0.8536, -0.3536, -0.3827), (0.7682, -0.3182, -0.5556), (0.6533, -0.2706, -0.7071), (0.5133, -0.2126, -0.8315), (0.3536, -0.1464, -0.9239), (0.06785, -0.0281, -0.9808), (0.1622, -0.1084, 1.067), (0.3392, -0.2266, 0.9453), (0.4924, -0.329, 0.8468), (0.6267, -0.4188, 0.7142), (0.7369, -0.4924, 0.5527), (0.8188, -0.5471, 0.3684), (0.8693, -0.5808, 0.1684), (0.8315, -0.5556, 7.55e-08), (0.8155, -0.5449, -0.1951), (0.7682, -0.5133, -0.3827), (0.6913, -0.4619, -0.5556), (0.5879, -0.3928, -0.7071), (0.4619, -0.3087, -0.8315), (0.3182, -0.2126, -0.9239), (0.06106, -0.0408, -0.9808), (0.138, -0.1379, 1.067), (0.2884, -0.2884, 0.9453), (0.4188, -0.4188, 0.8468), (0.533, -0.533, 0.7142), (0.6267, -0.6267, 0.5527), (0.6964, -0.6964, 0.3684), (0.7393, -0.7393, 0.1684), (0.7071, -0.7071, 7.55e-08), (0.6935, -0.6935, -0.1951), (0.6533, -0.6533, -0.3827), (0.5879, -0.5879, -0.5556), (0.5, -0.5, -0.7071), (0.3928, -0.3928, -0.8315), (0.2706, -0.2706, -0.9239), (0.05193, -0.05193, -0.9808), (0.1084, -0.1622, 1.067), (0.2266, -0.3392, 0.9453), (0.329, -0.4924, 0.8468), (0.4188, -0.6267, 0.7142), (0.4924, -0.7369, 0.5527), (0.5471, -0.8188, 0.3684), (0.5808, -0.8693, 0.1684), (0.5556, -0.8315, 7.55e-08), (0.5449, -0.8155, -0.1951), (0.5133, -0.7682, -0.3827), (0.4619, -0.6913, -0.5556), (0.3928, -0.5879, -0.7071), (0.3087, -0.4619, -0.8315), (0.2126, -0.3182, -0.9239), (0.0408, -0.06106, -0.9808), (0.07466, -0.1802, 1.067), (0.1561, -0.3769, 0.9453), (0.2266, -0.5471, 0.8468), (0.2884, -0.6964, 0.7142), (0.3392, -0.8188, 0.5527), (0.3769, -0.9098, 0.3684), (0.4001, -0.9659, 0.1684), (0.3827, -0.9239, 7.55e-08), (0.3753, -0.9061, -0.1951), (0.3536, -0.8536, -0.3827), (0.3182, -0.7682, -0.5556), (0.2706, -0.6533, -0.7071), (0.2126, -0.5133, -0.8315), (0.1464, -0.3536, -0.9239), (0.0281, -0.06785, -0.9808), (0.03806, -0.1913, 1.067), (0.07958, -0.4001, 0.9453), (0.1155, -0.5808, 0.8468), (0.147, -0.7393, 0.7142), (0.1729, -0.8693, 0.5527), (0.1921, -0.9659, 0.3684), (0.204, -1.025, 0.1684), (0.1951, -0.9808, 7.55e-08), (0.1913, -0.9619, -0.1951), (0.1802, -0.9061, -0.3827), (0.1622, -0.8155, -0.5556), (0.1379, -0.6935, -0.7071), (0.1084, -0.5449, -0.8315), (0.07466, -0.3753, -0.9239), (0.01433, -0.07202, -0.9808), (3.117e-07, -0.1951, 1.067), (2.842e-07, -0.4079, 0.9453), (2.842e-07, -0.5922, 0.8468), (1.81e-07, -0.7537, 0.7142), (1.333e-07, -0.8863, 0.5527), (3.239e-07, -0.9848, 0.3684), (8.568e-08, -1.045, 0.1684), (1.404e-07, -1.0, 7.55e-08), (9.567e-08, -0.9808, -0.1951), (3.192e-07, -0.9239, -0.3827), (1.404e-07, -0.8315, -0.5556), (1.851e-07, -0.7071, -0.7071), (2.596e-07, -0.5556, -0.8315), (2.521e-07, -0.3827, -0.9239), (3.127e-07, -0.07344, -0.9808), (-0.03806, -0.1913, 1.067), (-0.07958, -0.4001, 0.9453), (-0.1155, -0.5808, 0.8468), (-0.147, -0.7393, 0.7142), (-0.1729, -0.8693, 0.5527), (-0.1921, -0.9659, 0.3684), (-0.204, -1.025, 0.1684), (-0.1951, -0.9808, 7.55e-08), (-0.1913, -0.9619, -0.1951), (-0.1802, -0.9061, -0.3827), (-0.1622, -0.8155, -0.5556), (-0.1379, -0.6935, -0.7071), (-0.1084, -0.5449, -0.8315), (-0.07466, -0.3753, -0.9239), (-0.01433, -0.07202, -0.9808), (-0.07466, -0.1802, 1.067), (-0.1561, -0.3769, 0.9453), (-0.2266, -0.5471, 0.8468), (-0.2884, -0.6964, 0.7142), (-0.3392, -0.8188, 0.5527), (-0.3769, -0.9098, 0.3684), (-0.4001, -0.9659, 0.1684), (-0.3827, -0.9239, 7.55e-08), (-0.3753, -0.9061, -0.1951), (-0.3536, -0.8536, -0.3827), (-0.3182, -0.7682, -0.5556), (-0.2706, -0.6533, -0.7071), (-0.2126, -0.5133, -0.8315), (-0.1464, -0.3536, -0.9239), (-0.0281, -0.06785, -0.9808), (-0.1084, -0.1622, 1.067), (-0.2266, -0.3392, 0.9453), (-0.329, -0.4924, 0.8468), (-0.4188, -0.6267, 0.7142), (-0.4924, -0.7369, 0.5527), (-0.5471, -0.8188, 0.3684), (-0.5808, -0.8693, 0.1684), (-0.5556, -0.8315, 7.55e-08), (-0.5449, -0.8155, -0.1951), (-0.5133, -0.7682, -0.3827), (-0.4619, -0.6913, -0.5556), (-0.3928, -0.5879, -0.7071), (-0.3087, -0.4619, -0.8315), (-0.2126, -0.3182, -0.9239), (-0.0408, -0.06106, -0.9808), (-0.1379, -0.1379, 1.067), (-0.2884, -0.2884, 0.9453), (-0.4188, -0.4188, 0.8468), (-0.533, -0.533, 0.7142), (-0.6267, -0.6267, 0.5527), (-0.6964, -0.6964, 0.3684), (-0.7393, -0.7393, 0.1684), (-0.7071, -0.7071, 7.55e-08), (-0.6935, -0.6935, -0.1951), (-0.6533, -0.6533, -0.3827), (-0.5879, -0.5879, -0.5556), (-0.5, -0.5, -0.7071), (-0.3928, -0.3928, -0.8315), (-0.2706, -0.2706, -0.9239), (-0.05193, -0.05193, -0.9808), (-0.1622, -0.1084, 1.067), (-0.3392, -0.2266, 0.9453), (-0.4924, -0.329, 0.8468), (-0.6267, -0.4188, 0.7142), (-0.7369, -0.4924, 0.5527), (-0.8188, -0.5471, 0.3684), (-0.8693, -0.5808, 0.1684), (-0.8315, -0.5556, 7.55e-08), (-0.8155, -0.5449, -0.1951), (-0.7682, -0.5133, -0.3827), (-0.6913, -0.4619, -0.5556), (-0.5879, -0.3928, -0.7071), (-0.4619, -0.3087, -0.8315), (-0.3182, -0.2126, -0.9239), (-0.06106, -0.0408, -0.9808), (-0.1951, 0.0, 3.391), (-0.1802, -0.07466, 1.067), (-0.3769, -0.1561, 0.9453), (-0.5471, -0.2266, 0.8468), (-0.6964, -0.2884, 0.7142), (-0.8188, -0.3392, 0.5527), (-0.9098, -0.3769, 0.3684), (-0.9659, -0.4001, 0.1684), (-0.9239, -0.3827, 7.55e-08), (-0.9061, -0.3753, -0.1951), (-0.8536, -0.3536, -0.3827), (-0.7682, -0.3182, -0.5556), (-0.6533, -0.2706, -0.7071), (-0.5133, -0.2126, -0.8315), (-0.3536, -0.1464, -0.9239), (-0.06785, -0.0281, -0.9808), (-0.1913, -0.03806, 1.067), (-0.4001, -0.07958, 0.9453), (-0.5808, -0.1155, 0.8468), (-0.7393, -0.147, 0.7142), (-0.8693, -0.1729, 0.5527), (-0.9659, -0.1921, 0.3684), (-1.025, -0.204, 0.1684), (-0.9808, -0.1951, 7.55e-08), (-0.9619, -0.1913, -0.1951), (-0.9061, -0.1802, -0.3827), (-0.8155, -0.1622, -0.5556), (-0.6935, -0.1379, -0.7071), (-0.5449, -0.1084, -0.8315), (-0.3753, -0.07466, -0.9239), (-0.07202, -0.01433, -0.9808), (-0.1913, 0.03806, 3.391), (-0.1802, 0.07466, 3.391), (-0.1622, 0.1084, 3.391), (-0.1379, 0.1379, 3.391), (-0.1084, 0.1622, 3.391), (-0.07466, 0.1802, 3.391), (-0.03806, 0.1913, 3.391), (3.266e-07, 0.1951, 3.391), (0.03806, 0.1913, 3.391), (0.07466, 0.1802, 3.391), (0.1084, 0.1622, 3.391), (0.138, 0.1379, 3.391), (0.1622, 0.1084, 3.391), (0.1802, 0.07466, 3.391), (0.1913, 0.03806, 3.391), (0.1951, -7.212e-09, 3.391), (0.1913, -0.03806, 3.391), (0.1802, -0.07466, 3.391), (0.1622, -0.1084, 3.391), (0.138, -0.1379, 3.391), (0.1084, -0.1622, 3.391), (0.07466, -0.1802, 3.391), (0.03806, -0.1913, 3.391), (3.117e-07, -0.1951, 3.391), (-0.03806, -0.1913, 3.391), (-0.07466, -0.1802, 3.391), (-0.1084, -0.1622, 3.391), (-0.1379, -0.1379, 3.391), (-0.1622, -0.1084, 3.391), (-0.1802, -0.07466, 3.391), (-0.1913, -0.03806, 3.391), (-0.07202, 0.01433, -0.9808), (-0.06785, 0.0281, -0.9808), (-0.06106, 0.0408, -0.9808), (-0.05193, 0.05193, -0.9808), (-0.0408, 0.06106, -0.9808), (-0.0281, 0.06785, -0.9808), (-0.01433, 0.07202, -0.9808), (3.099e-07, 0.07344, -0.9808), (0.01433, 0.07202, -0.9808), (0.0281, 0.06785, -0.9808), (0.0408, 0.06106, -0.9808), (0.05193, 0.05193, -0.9808), (0.06106, 0.0408, -0.9808), (0.06785, 0.0281, -0.9808), (0.07203, 0.01433, -0.9808), (0.07344, 2.632e-08, -0.9808), (0.07203, -0.01433, -0.9808), (0.06785, -0.0281, -0.9808), (0.06106, -0.0408, -0.9808), (0.05193, -0.05193, -0.9808), (0.0408, -0.06106, -0.9808), (0.0281, -0.06785, -0.9808), (0.01433, -0.07202, -0.9808), (3.127e-07, -0.07344, -0.9808), (-0.01433, -0.07202, -0.9808), (-0.0281, -0.06785, -0.9808), (-0.0408, -0.06106, -0.9808), (-0.05193, -0.05193, -0.9808), (-0.06106, -0.0408, -0.9808), (-0.06785, -0.0281, -0.9808), (-0.07202, -0.01433, -0.9808), (-0.07344, 2.483e-08, -2.209), (-0.07202, 0.01433, -2.209), (-0.06785, 0.0281, -2.209), (-0.06106, 0.0408, -2.209), (-0.05193, 0.05193, -2.209), (-0.0408, 0.06106, -2.209), (-0.0281, 0.06785, -2.209), (-0.01433, 0.07202, -2.209), (3.099e-07, 0.07344, -2.209), (0.01433, 0.07202, -2.209), (0.0281, 0.06785, -2.209), (0.0408, 0.06106, -2.209), (0.05193, 0.05193, -2.209), (0.06106, 0.0408, -2.209), (0.06785, 0.0281, -2.209), (0.07203, 0.01433, -2.209), (0.07344, 2.632e-08, -2.209), (0.07203, -0.01433, -2.209), (0.06785, -0.0281, -2.209), (0.06106, -0.0408, -2.209), (0.05193, -0.05193, -2.209), (0.0408, -0.06106, -2.209), (0.0281, -0.06785, -2.209), (0.01433, -0.07202, -2.209), (3.127e-07, -0.07344, -2.209), (-0.01433, -0.07202, -2.209), (-0.0281, -0.06785, -2.209), (-0.0408, -0.06106, -2.209), (-0.05193, -0.05193, -2.209), (-0.06106, -0.0408, -2.209), (-0.06785, -0.0281, -2.209), (-0.07202, -0.01433, -2.209), (-0.06785, 0.0281, -2.097), (-0.06785, 0.0281, -1.985), (-0.06785, 0.0281, -1.874), (-0.06785, 0.0281, -1.762), (-0.06785, 0.0281, -1.651), (-0.06785, 0.0281, -1.539), (-0.06785, 0.0281, -1.427), (-0.06785, 0.0281, -1.316), (-0.06785, 0.0281, -1.204), (-0.06785, 0.0281, -1.092), (-0.06106, 0.0408, -1.092), (-0.06106, 0.0408, -1.204), (-0.06106, 0.0408, -1.316), (-0.06106, 0.0408, -1.427), (-0.06106, 0.0408, -1.539), (-0.06106, 0.0408, -1.651), (-0.06106, 0.0408, -1.762), (-0.06106, 0.0408, -1.874), (-0.06106, 0.0408, -1.985), (-0.06106, 0.0408, -2.097), (0.06106, 0.0408, -2.097), (0.06106, 0.0408, -1.985), (0.06106, 0.0408, -1.874), (0.06106, 0.0408, -1.762), (0.06106, 0.0408, -1.651), (0.06106, 0.0408, -1.539), (0.06106, 0.0408, -1.427), (0.06106, 0.0408, -1.316), (0.06106, 0.0408, -1.204), (0.06106, 0.0408, -1.092), (0.06785, 0.0281, -1.092), (0.06785, 0.0281, -1.204), (0.06785, 0.0281, -1.316), (0.06785, 0.0281, -1.427), (0.06785, 0.0281, -1.539), (0.06785, 0.0281, -1.651), (0.06785, 0.0281, -1.762), (0.06785, 0.0281, -1.874), (0.06785, 0.0281, -1.985), (0.06785, 0.0281, -2.097), (-0.06106, -0.0408, -2.097), (-0.06106, -0.0408, -1.985), (-0.06106, -0.0408, -1.874), (-0.06106, -0.0408, -1.762), (-0.06106, -0.0408, -1.651), (-0.06106, -0.0408, -1.539), (-0.06106, -0.0408, -1.427), (-0.06106, -0.0408, -1.316), (-0.06106, -0.0408, -1.204), (-0.06106, -0.0408, -1.092), (-0.06785, -0.0281, -1.092), (-0.06785, -0.0281, -1.204), (-0.06785, -0.0281, -1.316), (-0.06785, -0.0281, -1.427), (-0.06785, -0.0281, -1.539), (-0.06785, -0.0281, -1.651), (-0.06785, -0.0281, -1.762), (-0.06785, -0.0281, -1.874), (-0.06785, -0.0281, -1.985), (-0.06785, -0.0281, -2.097), (0.06785, -0.0281, -2.097), (0.06785, -0.0281, -1.985), (0.06785, -0.0281, -1.874), (0.06785, -0.0281, -1.762), (0.06785, -0.0281, -1.651), (0.06785, -0.0281, -1.539), (0.06785, -0.0281, -1.427), (0.06785, -0.0281, -1.316), (0.06785, -0.0281, -1.204), (0.06785, -0.0281, -1.092), (0.06106, -0.0408, -1.092), (0.06106, -0.0408, -1.204), (0.06106, -0.0408, -1.316), (0.06106, -0.0408, -1.427), (0.06106, -0.0408, -1.539), (0.06106, -0.0408, -1.651), (0.06106, -0.0408, -1.762), (0.06106, -0.0408, -1.874), (0.06106, -0.0408, -1.985), (0.06106, -0.0408, -2.097), (-0.05193, 0.05193, -1.092), (-0.05193, 0.05193, -1.204), (-0.05193, 0.05193, -1.316), (-0.05193, 0.05193, -1.427), (-0.05193, 0.05193, -1.539), (-0.05193, 0.05193, -1.651), (-0.05193, 0.05193, -1.762), (-0.05193, 0.05193, -1.874), (-0.05193, 0.05193, -1.985), (-0.05193, 0.05193, -2.097), (0.07203, 0.01433, -1.092), (0.07203, 0.01433, -1.204), (0.07203, 0.01433, -1.316), (0.07203, 0.01433, -1.427), (0.07203, 0.01433, -1.539), (0.07203, 0.01433, -1.651), (0.07203, 0.01433, -1.762), (0.07203, 0.01433, -1.874), (0.07203, 0.01433, -1.985), (0.07203, 0.01433, -2.097), (-0.07202, -0.01433, -1.092), (-0.07202, -0.01433, -1.204), (-0.07202, -0.01433, -1.316), (-0.07202, -0.01433, -1.427), (-0.07202, -0.01433, -1.539), (-0.07202, -0.01433, -1.651), (-0.07202, -0.01433, -1.762), (-0.07202, -0.01433, -1.874), (-0.07202, -0.01433, -1.985), (-0.07202, -0.01433, -2.097), (0.05193, -0.05193, -1.092), (0.05193, -0.05193, -1.204), (0.05193, -0.05193, -1.316), (0.05193, -0.05193, -1.427), (0.05193, -0.05193, -1.539), (0.05193, -0.05193, -1.651), (0.05193, -0.05193, -1.762), (0.05193, -0.05193, -1.874), (0.05193, -0.05193, -1.985), (0.05193, -0.05193, -2.097), (-0.0408, 0.06106, -1.092), (-0.0408, 0.06106, -1.204), (-0.0408, 0.06106, -1.316), (-0.0408, 0.06106, -1.427), (-0.0408, 0.06106, -1.539), (-0.0408, 0.06106, -1.651), (-0.0408, 0.06106, -1.762), (-0.0408, 0.06106, -1.874), (-0.0408, 0.06106, -1.985), (-0.0408, 0.06106, -2.097), (-0.07344, 2.483e-08, -1.092), (-0.07344, 2.483e-08, -1.204), (-0.07344, 2.483e-08, -1.316), (-0.07344, 2.483e-08, -1.427), (-0.07344, 2.483e-08, -1.539), (-0.07344, 2.483e-08, -1.651), (-0.07344, 2.483e-08, -1.762), (-0.07344, 2.483e-08, -1.874), (-0.07344, 2.483e-08, -1.985), (-0.07344, 2.483e-08, -2.097), (0.0408, -0.06106, -1.092), (0.0408, -0.06106, -1.204), (0.0408, -0.06106, -1.316), (0.0408, -0.06106, -1.427), (0.0408, -0.06106, -1.539), (0.0408, -0.06106, -1.651), (0.0408, -0.06106, -1.762), (0.0408, -0.06106, -1.874), (0.0408, -0.06106, -1.985), (0.0408, -0.06106, -2.097), (-0.0281, 0.06785, -1.092), (-0.0281, 0.06785, -1.204), (-0.0281, 0.06785, -1.316), (-0.0281, 0.06785, -1.427), (-0.0281, 0.06785, -1.539), (-0.0281, 0.06785, -1.651), (-0.0281, 0.06785, -1.762), (-0.0281, 0.06785, -1.874), (-0.0281, 0.06785, -1.985), (-0.0281, 0.06785, -2.097), (0.0281, -0.06785, -1.092), (0.0281, -0.06785, -1.204), (0.0281, -0.06785, -1.316), (0.0281, -0.06785, -1.427), (0.0281, -0.06785, -1.539), (0.0281, -0.06785, -1.651), (0.0281, -0.06785, -1.762), (0.0281, -0.06785, -1.874), (0.0281, -0.06785, -1.985), (0.0281, -0.06785, -2.097), (-0.07202, 0.01433, -1.092), (-0.07202, 0.01433, -1.204), (-0.07202, 0.01433, -1.316), (-0.07202, 0.01433, -1.427), (-0.07202, 0.01433, -1.539), (-0.07202, 0.01433, -1.651), (-0.07202, 0.01433, -1.762), (-0.07202, 0.01433, -1.874), (-0.07202, 0.01433, -1.985), (-0.07202, 0.01433, -2.097), (-0.01433, 0.07202, -1.092), (-0.01433, 0.07202, -1.204), (-0.01433, 0.07202, -1.316), (-0.01433, 0.07202, -1.427), (-0.01433, 0.07202, -1.539), (-0.01433, 0.07202, -1.651), (-0.01433, 0.07202, -1.762), (-0.01433, 0.07202, -1.874), (-0.01433, 0.07202, -1.985), (-0.01433, 0.07202, -2.097), (0.01433, -0.07202, -1.092), (0.01433, -0.07202, -1.204), (0.01433, -0.07202, -1.316), (0.01433, -0.07202, -1.427), (0.01433, -0.07202, -1.539), (0.01433, -0.07202, -1.651), (0.01433, -0.07202, -1.762), (0.01433, -0.07202, -1.874), (0.01433, -0.07202, -1.985), (0.01433, -0.07202, -2.097), (3.099e-07, 0.07344, -1.092), (3.099e-07, 0.07344, -1.204), (3.099e-07, 0.07344, -1.316), (3.099e-07, 0.07344, -1.427), (3.099e-07, 0.07344, -1.539), (3.099e-07, 0.07344, -1.651), (3.099e-07, 0.07344, -1.762), (3.099e-07, 0.07344, -1.874), (3.099e-07, 0.07344, -1.985), (3.099e-07, 0.07344, -2.097), (3.127e-07, -0.07344, -1.092), (3.127e-07, -0.07344, -1.204), (3.127e-07, -0.07344, -1.316), (3.127e-07, -0.07344, -1.427), (3.127e-07, -0.07344, -1.539), (3.127e-07, -0.07344, -1.651), (3.127e-07, -0.07344, -1.762), (3.127e-07, -0.07344, -1.874), (3.127e-07, -0.07344, -1.985), (3.127e-07, -0.07344, -2.097), (0.01433, 0.07202, -1.092), (0.01433, 0.07202, -1.204), (0.01433, 0.07202, -1.316), (0.01433, 0.07202, -1.427), (0.01433, 0.07202, -1.539), (0.01433, 0.07202, -1.651), (0.01433, 0.07202, -1.762), (0.01433, 0.07202, -1.874), (0.01433, 0.07202, -1.985), (0.01433, 0.07202, -2.097), (-0.01433, -0.07202, -1.092), (-0.01433, -0.07202, -1.204), (-0.01433, -0.07202, -1.316), (-0.01433, -0.07202, -1.427), (-0.01433, -0.07202, -1.539), (-0.01433, -0.07202, -1.651), (-0.01433, -0.07202, -1.762), (-0.01433, -0.07202, -1.874), (-0.01433, -0.07202, -1.985), (-0.01433, -0.07202, -2.097), (0.0281, 0.06785, -1.092), (0.0281, 0.06785, -1.204), (0.0281, 0.06785, -1.316), (0.0281, 0.06785, -1.427), (0.0281, 0.06785, -1.539), (0.0281, 0.06785, -1.651), (0.0281, 0.06785, -1.762), (0.0281, 0.06785, -1.874), (0.0281, 0.06785, -1.985), (0.0281, 0.06785, -2.097), (-0.0281, -0.06785, -1.092), (-0.0281, -0.06785, -1.204), (-0.0281, -0.06785, -1.316), (-0.0281, -0.06785, -1.427), (-0.0281, -0.06785, -1.539), (-0.0281, -0.06785, -1.651), (-0.0281, -0.06785, -1.762), (-0.0281, -0.06785, -1.874), (-0.0281, -0.06785, -1.985), (-0.0281, -0.06785, -2.097), (0.0408, 0.06106, -1.092), (0.0408, 0.06106, -1.204), (0.0408, 0.06106, -1.316), (0.0408, 0.06106, -1.427), (0.0408, 0.06106, -1.539), (0.0408, 0.06106, -1.651), (0.0408, 0.06106, -1.762), (0.0408, 0.06106, -1.874), (0.0408, 0.06106, -1.985), (0.0408, 0.06106, -2.097), (0.07344, 2.632e-08, -1.092), (0.07344, 2.632e-08, -1.204), (0.07344, 2.632e-08, -1.316), (0.07344, 2.632e-08, -1.427), (0.07344, 2.632e-08, -1.539), (0.07344, 2.632e-08, -1.651), (0.07344, 2.632e-08, -1.762), (0.07344, 2.632e-08, -1.874), (0.07344, 2.632e-08, -1.985), (0.07344, 2.632e-08, -2.097), (-0.0408, -0.06106, -1.092), (-0.0408, -0.06106, -1.204), (-0.0408, -0.06106, -1.316), (-0.0408, -0.06106, -1.427), (-0.0408, -0.06106, -1.539), (-0.0408, -0.06106, -1.651), (-0.0408, -0.06106, -1.762), (-0.0408, -0.06106, -1.874), (-0.0408, -0.06106, -1.985), (-0.0408, -0.06106, -2.097), (0.05193, 0.05193, -1.092), (0.05193, 0.05193, -1.204), (0.05193, 0.05193, -1.316), (0.05193, 0.05193, -1.427), (0.05193, 0.05193, -1.539), (0.05193, 0.05193, -1.651), (0.05193, 0.05193, -1.762), (0.05193, 0.05193, -1.874), (0.05193, 0.05193, -1.985), (0.05193, 0.05193, -2.097), (-0.05193, -0.05193, -1.092), (-0.05193, -0.05193, -1.204), (-0.05193, -0.05193, -1.316), (-0.05193, -0.05193, -1.427), (-0.05193, -0.05193, -1.539), (-0.05193, -0.05193, -1.651), (-0.05193, -0.05193, -1.762), (-0.05193, -0.05193, -1.874), (-0.05193, -0.05193, -1.985), (-0.05193, -0.05193, -2.097), (0.07203, -0.01433, -1.092), (0.07203, -0.01433, -1.204), (0.07203, -0.01433, -1.316), (0.07203, -0.01433, -1.427), (0.07203, -0.01433, -1.539), (0.07203, -0.01433, -1.651), (0.07203, -0.01433, -1.762), (0.07203, -0.01433, -1.874), (0.07203, -0.01433, -1.985), (0.07203, -0.01433, -2.097), (3.101e-07, 3.859e-08, -2.209)], [], [(5, 4, 19, 20), (3, 2, 17, 18), (14, 13, 28, 29), (1, 0, 15, 16), (12, 11, 26, 27), (10, 9, 24, 25), (8, 7, 22, 23), (6, 5, 20, 21), (4, 3, 18, 19), (2, 1, 16, 17), (13, 12, 27, 28), (11, 10, 25, 26), (9, 8, 23, 24), (7, 6, 21, 22), (26, 25, 40, 41), (24, 23, 38, 39), (22, 21, 36, 37), (20, 19, 34, 35), (18, 17, 32, 33), (29, 28, 43, 44), (16, 15, 30, 31), (27, 26, 41, 42), (25, 24, 39, 40), (23, 22, 37, 38), (21, 20, 35, 36), (19, 18, 33, 34), (17, 16, 31, 32), (28, 27, 42, 43), (41, 40, 55, 56), (39, 38, 53, 54), (37, 36, 51, 52), (35, 34, 49, 50), (33, 32, 47, 48), (44, 43, 58, 59), (31, 30, 45, 46), (42, 41, 56, 57), (40, 39, 54, 55), (38, 37, 52, 53), (36, 35, 50, 51), (34, 33, 48, 49), (32, 31, 46, 47), (43, 42, 57, 58), (56, 55, 70, 71), (54, 53, 68, 69), (52, 51, 66, 67), (50, 49, 64, 65), (48, 47, 62, 63), (59, 58, 73, 74), (46, 45, 60, 61), (57, 56, 71, 72), (55, 54, 69, 70), (53, 52, 67, 68), (51, 50, 65, 66), (49, 48, 63, 64), (47, 46, 61, 62), (58, 57, 72, 73), (71, 70, 85, 86), (69, 68, 83, 84), (67, 66, 81, 82), (65, 64, 79, 80), (63, 62, 77, 78), (74, 73, 88, 89), (61, 60, 75, 76), (72, 71, 86, 87), (70, 69, 84, 85), (68, 67, 82, 83), (66, 65, 80, 81), (64, 63, 78, 79), (62, 61, 76, 77), (73, 72, 87, 88), (86, 85, 100, 101), (84, 83, 98, 99), (82, 81, 96, 97), (80, 79, 94, 95), (78, 77, 92, 93), (89, 88, 103, 104), (76, 75, 90, 91), (87, 86, 101, 102), (85, 84, 99, 100), (83, 82, 97, 98), (81, 80, 95, 96), (79, 78, 93, 94), (77, 76, 91, 92), (88, 87, 102, 103), (101, 100, 115, 116), (99, 98, 113, 114), (97, 96, 111, 112), (95, 94, 109, 110), (93, 92, 107, 108), (104, 103, 118, 119), (91, 90, 105, 106), (102, 101, 116, 117), (100, 99, 114, 115), (98, 97, 112, 113), (96, 95, 110, 111), (94, 93, 108, 109), (92, 91, 106, 107), (103, 102, 117, 118), (116, 115, 130, 131), (114, 113, 128, 129), (112, 111, 126, 127), (110, 109, 124, 125), (108, 107, 122, 123), (119, 118, 133, 134), (106, 105, 120, 121), (117, 116, 131, 132), (115, 114, 129, 130), (113, 112, 127, 128), (111, 110, 125, 126), (109, 108, 123, 124), (107, 106, 121, 122), (118, 117, 132, 133), (131, 130, 145, 146), (129, 128, 143, 144), (127, 126, 141, 142), (125, 124, 139, 140), (123, 122, 137, 138), (134, 133, 148, 149), (121, 120, 135, 136), (132, 131, 146, 147), (130, 129, 144, 145), (128, 127, 142, 143), (126, 125, 140, 141), (124, 123, 138, 139), (122, 121, 136, 137), (133, 132, 147, 148), (146, 145, 160, 161), (144, 143, 158, 159), (142, 141, 156, 157), (140, 139, 154, 155), (138, 137, 152, 153), (149, 148, 163, 164), (136, 135, 150, 151), (147, 146, 161, 162), (145, 144, 159, 160), (143, 142, 157, 158), (141, 140, 155, 156), (139, 138, 153, 154), (137, 136, 151, 152), (148, 147, 162, 163), (161, 160, 175, 176), (159, 158, 173, 174), (157, 156, 171, 172), (155, 154, 169, 170), (153, 152, 167, 168), (164, 163, 178, 179), (151, 150, 165, 166), (162, 161, 176, 177), (160, 159, 174, 175), (158, 157, 172, 173), (156, 155, 170, 171), (154, 153, 168, 169), (152, 151, 166, 167), (163, 162, 177, 178), (176, 175, 190, 191), (174, 173, 188, 189), (172, 171, 186, 187), (170, 169, 184, 185), (168, 167, 182, 183), (179, 178, 193, 194), (166, 165, 180, 181), (177, 176, 191, 192), (175, 174, 189, 190), (173, 172, 187, 188), (171, 170, 185, 186), (169, 168, 183, 184), (167, 166, 181, 182), (178, 177, 192, 193), (191, 190, 205, 206), (189, 188, 203, 204), (187, 186, 201, 202), (185, 184, 199, 200), (183, 182, 197, 198), (194, 193, 208, 209), (181, 180, 195, 196), (192, 191, 206, 207), (190, 189, 204, 205), (188, 187, 202, 203), (186, 185, 200, 201), (184, 183, 198, 199), (182, 181, 196, 197), (193, 192, 207, 208), (206, 205, 220, 221), (204, 203, 218, 219), (202, 201, 216, 217), (200, 199, 214, 215), (198, 197, 212, 213), (209, 208, 223, 224), (196, 195, 210, 211), (207, 206, 221, 222), (205, 204, 219, 220), (203, 202, 217, 218), (201, 200, 215, 216), (199, 198, 213, 214), (197, 196, 211, 212), (208, 207, 222, 223), (221, 220, 235, 236), (219, 218, 233, 234), (217, 216, 231, 232), (215, 214, 229, 230), (213, 212, 227, 228), (224, 223, 238, 239), (211, 210, 225, 226), (222, 221, 236, 237), (220, 219, 234, 235), (218, 217, 232, 233), (216, 215, 230, 231), (214, 213, 228, 229), (212, 211, 226, 227), (223, 222, 237, 238), (236, 235, 250, 251), (234, 233, 248, 249), (232, 231, 246, 247), (230, 229, 244, 245), (228, 227, 242, 243), (239, 238, 253, 254), (226, 225, 240, 241), (237, 236, 251, 252), (235, 234, 249, 250), (233, 232, 247, 248), (231, 230, 245, 246), (229, 228, 243, 244), (227, 226, 241, 242), (238, 237, 252, 253), (251, 250, 266, 267), (249, 248, 264, 265), (247, 246, 262, 263), (245, 244, 260, 261), (243, 242, 258, 259), (254, 253, 269, 270), (241, 240, 256, 257), (252, 251, 267, 268), (250, 249, 265, 266), (248, 247, 263, 264), (246, 245, 261, 262), (244, 243, 259, 260), (242, 241, 257, 258), (253, 252, 268, 269), (267, 266, 281, 282), (265, 264, 279, 280), (263, 262, 277, 278), (261, 260, 275, 276), (259, 258, 273, 274), (270, 269, 284, 285), (257, 256, 271, 272), (268, 267, 282, 283), (266, 265, 280, 281), (264, 263, 278, 279), (262, 261, 276, 277), (260, 259, 274, 275), (258, 257, 272, 273), (269, 268, 283, 284), (282, 281, 296, 297), (280, 279, 294, 295), (278, 277, 292, 293), (276, 275, 290, 291), (274, 273, 288, 289), (285, 284, 299, 300), (272, 271, 286, 287), (283, 282, 297, 298), (281, 280, 295, 296), (279, 278, 293, 294), (277, 276, 291, 292), (275, 274, 289, 290), (273, 272, 287, 288), (284, 283, 298, 299), (297, 296, 311, 312), (295, 294, 309, 310), (293, 292, 307, 308), (291, 290, 305, 306), (289, 288, 303, 304), (300, 299, 314, 315), (287, 286, 301, 302), (298, 297, 312, 313), (296, 295, 310, 311), (294, 293, 308, 309), (292, 291, 306, 307), (290, 289, 304, 305), (288, 287, 302, 303), (299, 298, 313, 314), (312, 311, 326, 327), (310, 309, 324, 325), (308, 307, 322, 323), (306, 305, 320, 321), (304, 303, 318, 319), (315, 314, 329, 330), (302, 301, 316, 317), (313, 312, 327, 328), (311, 310, 325, 326), (309, 308, 323, 324), (307, 306, 321, 322), (305, 304, 319, 320), (303, 302, 317, 318), (314, 313, 328, 329), (327, 326, 341, 342), (325, 324, 339, 340), (323, 322, 337, 338), (321, 320, 335, 336), (319, 318, 333, 334), (330, 329, 344, 345), (317, 316, 331, 332), (328, 327, 342, 343), (326, 325, 340, 341), (324, 323, 338, 339), (322, 321, 336, 337), (320, 319, 334, 335), (318, 317, 332, 333), (329, 328, 343, 344), (342, 341, 356, 357), (340, 339, 354, 355), (338, 337, 352, 353), (336, 335, 350, 351), (334, 333, 348, 349), (345, 344, 359, 360), (332, 331, 346, 347), (343, 342, 357, 358), (341, 340, 355, 356), (339, 338, 353, 354), (337, 336, 351, 352), (335, 334, 349, 350), (333, 332, 347, 348), (344, 343, 358, 359), (357, 356, 371, 372), (355, 354, 369, 370), (353, 352, 367, 368), (351, 350, 365, 366), (349, 348, 363, 364), (360, 359, 374, 375), (347, 346, 361, 362), (358, 357, 372, 373), (356, 355, 370, 371), (354, 353, 368, 369), (352, 351, 366, 367), (350, 349, 364, 365), (348, 347, 362, 363), (359, 358, 373, 374), (372, 371, 386, 387), (370, 369, 384, 385), (368, 367, 382, 383), (366, 365, 380, 381), (364, 363, 378, 379), (375, 374, 389, 390), (362, 361, 376, 377), (373, 372, 387, 388), (371, 370, 385, 386), (369, 368, 383, 384), (367, 366, 381, 382), (365, 364, 379, 380), (363, 362, 377, 378), (374, 373, 388, 389), (387, 386, 401, 402), (385, 384, 399, 400), (383, 382, 397, 398), (381, 380, 395, 396), (379, 378, 393, 394), (390, 389, 404, 405), (377, 376, 391, 392), (388, 387, 402, 403), (386, 385, 400, 401), (384, 383, 398, 399), (382, 381, 396, 397), (380, 379, 394, 395), (378, 377, 392, 393), (389, 388, 403, 404), (402, 401, 416, 417), (400, 399, 414, 415), (398, 397, 412, 413), (396, 395, 410, 411), (394, 393, 408, 409), (405, 404, 419, 420), (392, 391, 406, 407), (403, 402, 417, 418), (401, 400, 415, 416), (399, 398, 413, 414), (397, 396, 411, 412), (395, 394, 409, 410), (393, 392, 407, 408), (404, 403, 418, 419), (417, 416, 431, 432), (415, 414, 429, 430), (413, 412, 427, 428), (411, 410, 425, 426), (409, 408, 423, 424), (420, 419, 434, 435), (407, 406, 421, 422), (418, 417, 432, 433), (416, 415, 430, 431), (414, 413, 428, 429), (412, 411, 426, 427), (410, 409, 424, 425), (408, 407, 422, 423), (419, 418, 433, 434), (432, 431, 446, 447), (430, 429, 444, 445), (428, 427, 442, 443), (426, 425, 440, 441), (424, 423, 438, 439), (435, 434, 449, 450), (422, 421, 436, 437), (433, 432, 447, 448), (431, 430, 445, 446), (429, 428, 443, 444), (427, 426, 441, 442), (425, 424, 439, 440), (423, 422, 437, 438), (434, 433, 448, 449), (447, 446, 462, 463), (445, 444, 460, 461), (443, 442, 458, 459), (441, 440, 456, 457), (439, 438, 454, 455), (450, 449, 465, 466), (437, 436, 452, 453), (448, 447, 463, 464), (446, 445, 461, 462), (444, 443, 459, 460), (442, 441, 457, 458), (440, 439, 455, 456), (438, 437, 453, 454), (449, 448, 464, 465), (463, 462, 477, 478), (461, 460, 475, 476), (459, 458, 473, 474), (457, 456, 471, 472), (455, 454, 469, 470), (466, 465, 480, 481), (453, 452, 467, 468), (464, 463, 478, 479), (462, 461, 476, 477), (460, 459, 474, 475), (458, 457, 472, 473), (456, 455, 470, 471), (454, 453, 468, 469), (465, 464, 479, 480), (44, 59, 515, 514), (45, 30, 483, 484), (256, 240, 497, 498), (254, 270, 529, 528), (421, 406, 508, 509), (420, 435, 540, 539), (467, 452, 511, 512), (466, 481, 543, 542), (0, 467, 512, 451), (481, 14, 255, 543), (120, 105, 488, 489), (119, 134, 520, 519), (331, 316, 502, 503), (330, 345, 534, 533), (240, 225, 496, 497), (239, 254, 528, 527), (195, 180, 493, 494), (194, 209, 525, 524), (30, 15, 482, 483), (29, 44, 514, 513), (15, 0, 451, 482), (405, 420, 539, 538), (406, 391, 507, 508), (450, 466, 542, 541), (452, 436, 510, 511), (104, 119, 519, 518), (105, 90, 487, 488), (315, 330, 533, 532), (316, 301, 501, 502), (179, 194, 524, 523), (180, 165, 492, 493), (345, 360, 535, 534), (391, 376, 506, 507), (134, 149, 521, 520), (90, 75, 486, 487), (390, 405, 538, 537), (301, 286, 500, 501), (89, 104, 518, 517), (165, 150, 491, 492), (300, 315, 532, 531), (376, 361, 505, 506), (164, 179, 523, 522), (75, 60, 485, 486), (14, 29, 513, 255), (286, 271, 499, 500), (375, 390, 537, 536), (150, 135, 490, 491), (74, 89, 517, 516), (361, 346, 504, 505), (285, 300, 531, 530), (225, 210, 495, 496), (149, 164, 522, 521), (60, 45, 484, 485), (360, 375, 536, 535), (271, 256, 498, 499), (224, 239, 527, 526), (436, 421, 509, 510), (59, 74, 516, 515), (346, 331, 503, 504), (270, 285, 530, 529), (135, 120, 489, 490), (435, 450, 541, 540), (210, 195, 494, 495), (478, 477, 10, 11), (476, 475, 8, 9), (474, 473, 6, 7), (472, 471, 4, 5), (470, 469, 2, 3), (481, 480, 13, 14), (468, 467, 0, 1), (479, 478, 11, 12), (477, 476, 9, 10), (475, 474, 7, 8), (473, 472, 5, 6), (471, 470, 3, 4), (209, 224, 526, 525), (469, 468, 1, 2), (480, 479, 12, 13), (576, 595, 547, 546), (596, 615, 558, 557), (616, 635, 574, 573), (636, 655, 563, 562), (595, 665, 548, 547), (615, 675, 559, 558), (635, 685, 575, 574), (655, 695, 564, 563), (665, 705, 549, 548), (685, 715, 544, 575), (695, 725, 565, 564), (705, 735, 550, 549), (725, 745, 566, 565), (715, 755, 545, 544), (735, 765, 551, 550), (745, 775, 567, 566), (755, 576, 546, 545), (765, 785, 552, 551), (775, 795, 568, 567), (785, 805, 553, 552), (795, 815, 569, 568), (805, 825, 554, 553), (815, 835, 570, 569), (825, 845, 555, 554), (675, 855, 560, 559), (835, 865, 571, 570), (845, 875, 556, 555), (865, 885, 572, 571), (855, 895, 561, 560), (875, 596, 557, 556), (885, 616, 573, 572), (895, 636, 562, 561), (514, 515, 586, 585), (585, 586, 587, 584), (584, 587, 588, 583), (583, 588, 589, 582), (582, 589, 590, 581), (581, 590, 591, 580), (580, 591, 592, 579), (579, 592, 593, 578), (578, 593, 594, 577), (577, 594, 595, 576), (525, 526, 606, 605), (605, 606, 607, 604), (604, 607, 608, 603), (603, 608, 609, 602), (602, 609, 610, 601), (601, 610, 611, 600), (600, 611, 612, 599), (599, 612, 613, 598), (598, 613, 614, 597), (597, 614, 615, 596), (541, 542, 626, 625), (625, 626, 627, 624), (624, 627, 628, 623), (623, 628, 629, 622), (622, 629, 630, 621), (621, 630, 631, 620), (620, 631, 632, 619), (619, 632, 633, 618), (618, 633, 634, 617), (617, 634, 635, 616), (530, 531, 646, 645), (645, 646, 647, 644), (644, 647, 648, 643), (643, 648, 649, 642), (642, 649, 650, 641), (641, 650, 651, 640), (640, 651, 652, 639), (639, 652, 653, 638), (638, 653, 654, 637), (637, 654, 655, 636), (515, 516, 656, 586), (586, 656, 657, 587), (587, 657, 658, 588), (588, 658, 659, 589), (589, 659, 660, 590), (590, 660, 661, 591), (591, 661, 662, 592), (592, 662, 663, 593), (593, 663, 664, 594), (594, 664, 665, 595), (526, 527, 666, 606), (606, 666, 667, 607), (607, 667, 668, 608), (608, 668, 669, 609), (609, 669, 670, 610), (610, 670, 671, 611), (611, 671, 672, 612), (612, 672, 673, 613), (613, 673, 674, 614), (614, 674, 675, 615), (542, 543, 676, 626), (626, 676, 677, 627), (627, 677, 678, 628), (628, 678, 679, 629), (629, 679, 680, 630), (630, 680, 681, 631), (631, 681, 682, 632), (632, 682, 683, 633), (633, 683, 684, 634), (634, 684, 685, 635), (531, 532, 686, 646), (646, 686, 687, 647), (647, 687, 688, 648), (648, 688, 689, 649), (649, 689, 690, 650), (650, 690, 691, 651), (651, 691, 692, 652), (652, 692, 693, 653), (653, 693, 694, 654), (654, 694, 695, 655), (516, 517, 696, 656), (656, 696, 697, 657), (657, 697, 698, 658), (658, 698, 699, 659), (659, 699, 700, 660), (660, 700, 701, 661), (661, 701, 702, 662), (662, 702, 703, 663), (663, 703, 704, 664), (664, 704, 705, 665), (543, 255, 706, 676), (676, 706, 707, 677), (677, 707, 708, 678), (678, 708, 709, 679), (679, 709, 710, 680), (680, 710, 711, 681), (681, 711, 712, 682), (682, 712, 713, 683), (683, 713, 714, 684), (684, 714, 715, 685), (532, 533, 716, 686), (686, 716, 717, 687), (687, 717, 718, 688), (688, 718, 719, 689), (689, 719, 720, 690), (690, 720, 721, 691), (691, 721, 722, 692), (692, 722, 723, 693), (693, 723, 724, 694), (694, 724, 725, 695), (517, 518, 726, 696), (696, 726, 727, 697), (697, 727, 728, 698), (698, 728, 729, 699), (699, 729, 730, 700), (700, 730, 731, 701), (701, 731, 732, 702), (702, 732, 733, 703), (703, 733, 734, 704), (704, 734, 735, 705), (533, 534, 736, 716), (716, 736, 737, 717), (717, 737, 738, 718), (718, 738, 739, 719), (719, 739, 740, 720), (720, 740, 741, 721), (721, 741, 742, 722), (722, 742, 743, 723), (723, 743, 744, 724), (724, 744, 745, 725), (255, 513, 746, 706), (706, 746, 747, 707), (707, 747, 748, 708), (708, 748, 749, 709), (709, 749, 750, 710), (710, 750, 751, 711), (711, 751, 752, 712), (712, 752, 753, 713), (713, 753, 754, 714), (714, 754, 755, 715), (518, 519, 756, 726), (726, 756, 757, 727), (727, 757, 758, 728), (728, 758, 759, 729), (729, 759, 760, 730), (730, 760, 761, 731), (731, 761, 762, 732), (732, 762, 763, 733), (733, 763, 764, 734), (734, 764, 765, 735), (534, 535, 766, 736), (736, 766, 767, 737), (737, 767, 768, 738), (738, 768, 769, 739), (739, 769, 770, 740), (740, 770, 771, 741), (741, 771, 772, 742), (742, 772, 773, 743), (743, 773, 774, 744), (744, 774, 775, 745), (513, 514, 585, 746), (746, 585, 584, 747), (747, 584, 583, 748), (748, 583, 582, 749), (749, 582, 581, 750), (750, 581, 580, 751), (751, 580, 579, 752), (752, 579, 578, 753), (753, 578, 577, 754), (754, 577, 576, 755), (519, 520, 776, 756), (756, 776, 777, 757), (757, 777, 778, 758), (758, 778, 779, 759), (759, 779, 780, 760), (760, 780, 781, 761), (761, 781, 782, 762), (762, 782, 783, 763), (763, 783, 784, 764), (764, 784, 785, 765), (535, 536, 786, 766), (766, 786, 787, 767), (767, 787, 788, 768), (768, 788, 789, 769), (769, 789, 790, 770), (770, 790, 791, 771), (771, 791, 792, 772), (772, 792, 793, 773), (773, 793, 794, 774), (774, 794, 795, 775), (520, 521, 796, 776), (776, 796, 797, 777), (777, 797, 798, 778), (778, 798, 799, 779), (779, 799, 800, 780), (780, 800, 801, 781), (781, 801, 802, 782), (782, 802, 803, 783), (783, 803, 804, 784), (784, 804, 805, 785), (536, 537, 806, 786), (786, 806, 807, 787), (787, 807, 808, 788), (788, 808, 809, 789), (789, 809, 810, 790), (790, 810, 811, 791), (791, 811, 812, 792), (792, 812, 813, 793), (793, 813, 814, 794), (794, 814, 815, 795), (521, 522, 816, 796), (796, 816, 817, 797), (797, 817, 818, 798), (798, 818, 819, 799), (799, 819, 820, 800), (800, 820, 821, 801), (801, 821, 822, 802), (802, 822, 823, 803), (803, 823, 824, 804), (804, 824, 825, 805), (537, 538, 826, 806), (806, 826, 827, 807), (807, 827, 828, 808), (808, 828, 829, 809), (809, 829, 830, 810), (810, 830, 831, 811), (811, 831, 832, 812), (812, 832, 833, 813), (813, 833, 834, 814), (814, 834, 835, 815), (522, 523, 836, 816), (816, 836, 837, 817), (817, 837, 838, 818), (818, 838, 839, 819), (819, 839, 840, 820), (820, 840, 841, 821), (821, 841, 842, 822), (822, 842, 843, 823), (823, 843, 844, 824), (824, 844, 845, 825), (527, 528, 846, 666), (666, 846, 847, 667), (667, 847, 848, 668), (668, 848, 849, 669), (669, 849, 850, 670), (670, 850, 851, 671), (671, 851, 852, 672), (672, 852, 853, 673), (673, 853, 854, 674), (674, 854, 855, 675), (538, 539, 856, 826), (826, 856, 857, 827), (827, 857, 858, 828), (828, 858, 859, 829), (829, 859, 860, 830), (830, 860, 861, 831), (831, 861, 862, 832), (832, 862, 863, 833), (833, 863, 864, 834), (834, 864, 865, 835), (523, 524, 866, 836), (836, 866, 867, 837), (837, 867, 868, 838), (838, 868, 869, 839), (839, 869, 870, 840), (840, 870, 871, 841), (841, 871, 872, 842), (842, 872, 873, 843), (843, 873, 874, 844), (844, 874, 875, 845), (539, 540, 876, 856), (856, 876, 877, 857), (857, 877, 878, 858), (858, 878, 879, 859), (859, 879, 880, 860), (860, 880, 881, 861), (861, 881, 882, 862), (862, 882, 883, 863), (863, 883, 884, 864), (864, 884, 885, 865), (528, 529, 886, 846), (846, 886, 887, 847), (847, 887, 888, 848), (848, 888, 889, 849), (849, 889, 890, 850), (850, 890, 891, 851), (851, 891, 892, 852), (852, 892, 893, 853), (853, 893, 894, 854), (854, 894, 895, 855), (524, 525, 605, 866), (866, 605, 604, 867), (867, 604, 603, 868), (868, 603, 602, 869), (869, 602, 601, 870), (870, 601, 600, 871), (871, 600, 599, 872), (872, 599, 598, 873), (873, 598, 597, 874), (874, 597, 596, 875), (540, 541, 625, 876), (876, 625, 624, 877), (877, 624, 623, 878), (878, 623, 622, 879), (879, 622, 621, 880), (880, 621, 620, 881), (881, 620, 619, 882), (882, 619, 618, 883), (883, 618, 617, 884), (884, 617, 616, 885), (529, 530, 645, 886), (886, 645, 644, 887), (887, 644, 643, 888), (888, 643, 642, 889), (889, 642, 641, 890), (890, 641, 640, 891), (891, 640, 639, 892), (892, 639, 638, 893), (893, 638, 637, 894), (894, 637, 636, 895), (548, 549, 896), (559, 560, 896), (570, 571, 896), (550, 551, 896), (572, 573, 896), (561, 562, 896), (552, 553, 896), (574, 575, 896), (563, 564, 896), (554, 555, 896), (565, 566, 896), (545, 546, 896), (556, 557, 896), (567, 568, 896), (547, 548, 896), (558, 559, 896), (569, 570, 896), (549, 550, 896), (571, 572, 896), (560, 561, 896), (551, 552, 896), (573, 574, 896), (562, 563, 896), (553, 554, 896), (575, 544, 896), (564, 565, 896), (544, 545, 896), (555, 556, 896), (566, 567, 896), (546, 547, 896), (557, 558, 896), (568, 569, 896)])
me_sphere.use_remesh_preserve_volume = False
me_sphere.use_remesh_preserve_attributes = False
me_sphere.use_mirror_vertex_groups = False
me_sphere.update()

# ---- objects
ob_sphere_001 = bpy.data.objects.new('Sphere.001', me_sphere_001)
ob_sphere = bpy.data.objects.new('Sphere', me_sphere)
ob_lamp = bpy.data.objects.new('Lamp', light_lamp)
ob_camera = bpy.data.objects.new('Camera', cam_camera)

# ---- transforms, parenting, visibility, modifiers, constraints
ob_sphere_001.location = (-0.004234, -0.002588, 7.06)
ob_sphere_001.scale = (0.4366, 0.4366, 0.8273)
ob_sphere_001.lineart.crease_threshold = 0.0
ob_sphere.location = (0.0, 0.0, 1.882)
ob_sphere.scale = (1.0, 1.0, 1.437)
ob_sphere.lineart.crease_threshold = 0.0
ob_lamp.location = (4.076, 1.005, 5.904)
ob_lamp.rotation_euler = (0.6503, 0.05522, 1.866)
ob_lamp.lock_rotations_4d = False
ob_lamp.empty_display_type = 'ARROWS'
ob_lamp.color = (0.0, 0.0, 0.0, 0.0)
ob_lamp.lineart.crease_threshold = 0.0
ob_camera.location = (7.481, -6.508, 5.344)
ob_camera.rotation_euler = (1.109, 0.01082, 0.8149)
ob_camera.lock_rotations_4d = False
ob_camera.empty_display_type = 'ARROWS'
ob_camera.color = (0.0, 0.0, 0.0, 0.0)
ob_camera.display_type = 'WIRE'
ob_camera.lineart.crease_threshold = 0.0

# ---- collection membership
col_collection_1.objects.link(ob_sphere_001)
col_collection_1.objects.link(ob_sphere)
col_collection_1.objects.link(ob_lamp)
col_collection_1.objects.link(ob_camera)

# ---- scene / render settings (as saved in the file)
scene.camera = ob_camera
scene.frame_start = 1; scene.frame_end = 250; scene.frame_set(1)
scene.render.engine = 'BLENDER_EEVEE_NEXT'
scene.render.resolution_percentage = 50
scene.render.dither_intensity = 0.0
scene.cycles.use_denoising = False
scene.cycles.samples = 10
scene.cycles.sampling_pattern = 'TABULATED_SOBOL'
scene.cycles.light_sampling_threshold = 0.0
scene.cycles.use_adaptive_sampling = False
scene.cycles.use_light_tree = False
scene.cycles.blur_glossy = 0.0
scene.cycles.pixel_filter_type = 'GAUSSIAN'
scene.cycles.sample_clamp_indirect = 0.0
scene.view_settings.view_transform = 'Standard'
bpy.context.view_layer.update()
